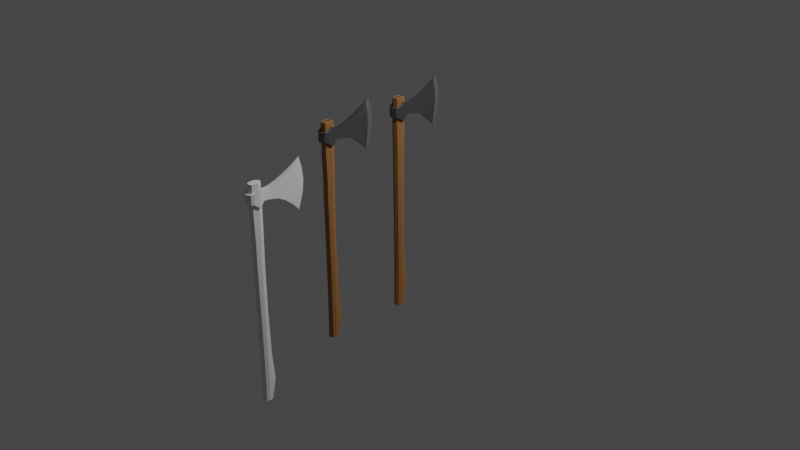 # Source: battleAxe.blend  (saved by Blender 2.93.21; exported with 4.5.12 LTS)
import bpy
from mathutils import Matrix  # noqa: F401  (used for matrix-valued properties, if any)

bpy.ops.wm.read_factory_settings(use_empty=True)
scene = bpy.context.scene
scene.name = 'Scene'

# ---- collections
col_collection = bpy.data.collections.new('Collection'); scene.collection.children.link(col_collection)
col_battleaxe = bpy.data.collections.new('BattleAxe'); scene.collection.children.link(col_battleaxe)
col_spare_nomodyfires = bpy.data.collections.new('Spare(NoModyfires)'); col_battleaxe.children.link(col_spare_nomodyfires)

# ---- materials (node trees are filled in below, after node groups)
mat_wood = bpy.data.materials.new('Wood')
mat_wood.use_transparent_shadow = False
mat_metal = bpy.data.materials.new('Metal')
mat_metal.use_transparent_shadow = False
mat_sharpmetal = bpy.data.materials.new('SharpMetal')
mat_sharpmetal.use_transparent_shadow = False

# ---- material node trees
mat_wood.use_nodes = True; mat_wood.node_tree.nodes.clear()
_N = mat_wood.node_tree.nodes; _L = mat_wood.node_tree.links
n0 = _N.new('ShaderNodeBsdfPrincipled'); n0.name = 'Principled BSDF'; n0.location = (10, 300)
n0.distribution = 'GGX'
n0.subsurface_method = 'BURLEY'
n0.inputs[0].default_value = (0.3712, 0.1746, 0.06663, 1.0)
n0.inputs[2].default_value = 1.0
n0.inputs[3].default_value = 1.45
n0.inputs[13].default_value = 0.0
n0.inputs[27].default_value = (0.0, 0.0, 0.0, 1.0)
n0.inputs[28].default_value = 1.0
n1 = _N.new('ShaderNodeOutputMaterial'); n1.name = 'Material Output'; n1.location = (300, 300)
_L.new(n0.outputs[0], n1.inputs[0])
n1.is_active_output = True
mat_metal.use_nodes = True; mat_metal.node_tree.nodes.clear()
_N = mat_metal.node_tree.nodes; _L = mat_metal.node_tree.links
n0 = _N.new('ShaderNodeBsdfPrincipled'); n0.name = 'Principled BSDF'; n0.location = (10, 300)
n0.distribution = 'GGX'
n0.subsurface_method = 'BURLEY'
n0.inputs[0].default_value = (0.1912, 0.1912, 0.1912, 1.0)
n0.inputs[1].default_value = 1.0
n0.inputs[2].default_value = 0.65
n0.inputs[3].default_value = 1.45
n0.inputs[27].default_value = (0.0, 0.0, 0.0, 1.0)
n0.inputs[28].default_value = 1.0
n1 = _N.new('ShaderNodeOutputMaterial'); n1.name = 'Material Output'; n1.location = (300, 300)
_L.new(n0.outputs[0], n1.inputs[0])
n1.is_active_output = True
mat_sharpmetal.use_nodes = True; mat_sharpmetal.node_tree.nodes.clear()
_N = mat_sharpmetal.node_tree.nodes; _L = mat_sharpmetal.node_tree.links
n0 = _N.new('ShaderNodeBsdfPrincipled'); n0.name = 'Principled BSDF'; n0.location = (10, 300)
n0.distribution = 'GGX'
n0.subsurface_method = 'BURLEY'
n0.inputs[0].default_value = (0.3325, 0.3325, 0.3325, 1.0)
n0.inputs[1].default_value = 1.0
n0.inputs[2].default_value = 0.85
n0.inputs[3].default_value = 1.45
n0.inputs[27].default_value = (0.0, 0.0, 0.0, 1.0)
n0.inputs[28].default_value = 1.0
n1 = _N.new('ShaderNodeOutputMaterial'); n1.name = 'Material Output'; n1.location = (300, 300)
_L.new(n0.outputs[0], n1.inputs[0])
n1.is_active_output = True

# ---- world
world_world = bpy.data.worlds.new('World'); scene.world = world_world
world_world.use_nodes = True; world_world.node_tree.nodes.clear()
_N = world_world.node_tree.nodes; _L = world_world.node_tree.links
n0 = _N.new('ShaderNodeOutputWorld'); n0.name = 'World Output'; n0.location = (300, 300)
n1 = _N.new('ShaderNodeBackground'); n1.name = 'Background'; n1.location = (10, 300)
n1.inputs[0].default_value = (0.05088, 0.05088, 0.05088, 1.0)
_L.new(n1.outputs[0], n0.inputs[0])
n0.is_active_output = True
world_world.color = (0.05088, 0.05088, 0.05088)
world_world.use_sun_shadow = False
world_world.sun_shadow_jitter_overblur = 0.0

# ---- cameras
cam_camera = bpy.data.cameras.new('Camera')
cam_camera.clip_end = 100.0
cam_camera.ortho_scale = 7.314

# ---- lights
light_light = bpy.data.lights.new('Light', 'POINT')
light_light.transmission_factor = 0.0
light_light.energy = 1000.0
light_light.shadow_soft_size = 0.1
light_light.shadow_maximum_resolution = 0.006
light_light.use_absolute_resolution = True

# ---- meshes
me_cylinder_034 = bpy.data.meshes.new('Cylinder.034')
me_cylinder_034.from_pydata([(0.0, 0.08272, -0.2634), (0.008531, 0.09647, 0.3505), (0.07071, 0.05343, -0.2634), (0.07071, 0.07071, 0.3491), (0.1, -0.01303, -0.2634), (0.1, -4.371e-09, 0.3491), (0.07071, -0.07361, -0.2634), (0.07071, -0.1062, 0.3491), (-8.742e-09, -0.1029, -0.2633), (-0.008531, 0.09647, 0.3505), (-0.07071, -0.07361, -0.2634), (-0.07071, -0.1062, 0.3491), (-0.1, -0.01303, -0.2634), (-0.1, 1.192e-09, 0.3491), (-0.07071, 0.05343, -0.2634), (-0.07071, 0.07071, 0.3491), (0.0, 0.08716, 0.1393), (0.07071, 0.05787, 0.1393), (0.1, -0.01284, 0.1393), (0.07071, -0.09301, 0.1393), (-8.742e-09, -0.1223, 0.1393), (-0.07071, -0.09301, 0.1393), (-0.1, -0.01284, 0.1393), (-0.07071, 0.05787, 0.1393), (0.07071, 0.08978, -0.1325), (0.1, -0.01291, -0.1325), (0.07071, -0.06952, -0.1324), (-8.742e-09, -0.0988, -0.1324), (-0.07071, -0.06952, -0.1324), (-0.1, -0.01291, -0.1325), (-0.07071, 0.08978, -0.1325), (0.0, 0.1191, -0.1325), (-3.508e-11, 0.09036, 0.00179), (0.06995, 0.06138, 0.001793), (0.09893, -0.008573, 0.001799), (0.06995, -0.07853, 0.001805), (-8.684e-09, -0.1075, 0.001807), (-0.06995, -0.07853, 0.001805), (-0.09893, -0.008573, 0.001799), (-0.06995, 0.06138, 0.001793), (0.0, 0.09455, 0.1988), (0.07071, 0.06526, 0.1988), (0.1, -4.371e-09, 0.1988), (0.07071, -0.09199, 0.1988), (-8.742e-09, -0.1213, 0.1988), (-0.07071, -0.09199, 0.1988), (-0.1, 1.192e-09, 0.1988), (-0.07071, 0.06526, 0.1988), (0.0, 0.1, 0.2597), (0.07071, 0.07071, 0.2597), (0.1, -4.371e-09, 0.2597), (0.07071, -0.1062, 0.2597), (-8.742e-09, -0.1355, 0.2597), (-0.07071, -0.1062, 0.2597), (-0.1, 1.192e-09, 0.2597), (-0.07071, 0.07071, 0.2597), (0.07071, 0.1365, -0.2058), (0.1, -0.01298, -0.2058), (0.07071, -0.07007, -0.2058), (-8.742e-09, -0.09935, -0.2058), (-0.07071, -0.07007, -0.2058), (-0.1, -0.01298, -0.2058), (-0.07071, 0.1365, -0.2058), (0.0, 0.1657, -0.2058), (0.0, 0.159, -0.1964), (0.07071, 0.1297, -0.1964), (0.1, -0.01297, -0.1964), (0.07071, -0.07006, -0.1964), (-8.742e-09, -0.09935, -0.1964), (-0.07071, -0.07006, -0.1964), (-0.1, -0.01297, -0.1964), (-0.07071, 0.1297, -0.1964), (0.07071, 0.1274, -0.2145), (0.1, -0.01298, -0.2145), (0.07071, -0.07007, -0.2145), (-8.742e-09, -0.09936, -0.2145), (-0.07071, -0.07007, -0.2145), (-0.1, -0.01298, -0.2145), (-0.07071, 0.1274, -0.2145), (0.0, 0.1566, -0.2145), (-0.008531, 0.09647, 0.3491), (0.008531, 0.09647, 0.3491), (0.0, 0.1, 0.3406), (0.008531, -0.1319, 0.3491), (-0.008531, -0.1319, 0.3491), (-8.742e-09, -0.1355, 0.3406), (0.008531, -0.1319, 0.3505), (-0.008531, -0.1319, 0.3505), (0.0, 0.1394, 0.323), (0.0, 0.1394, 0.2986), (0.09855, 0.09855, 0.3252), (0.09855, 0.09855, 0.2996), (0.1394, 2.323e-07, 0.3379), (0.1394, 2.323e-07, 0.2869), (0.09855, -0.148, 0.3252), (0.09855, -0.148, 0.2996), (-1.218e-08, -0.1888, 0.3252), (-1.218e-08, -0.1888, 0.2996), (-0.09855, -0.148, 0.3252), (-0.09855, -0.148, 0.2996), (-0.1394, 2.401e-07, 0.3379), (-0.1394, 2.401e-07, 0.2869), (-0.09855, 0.09855, 0.3252), (-0.09855, 0.09855, 0.2996), (-0.09855, -0.148, 0.3124), (0.1394, 2.323e-07, 0.3124), (0.09855, 0.09855, 0.3124), (0.09855, -0.148, 0.3124), (-0.1394, 2.401e-07, 0.3124), (-0.09855, 0.09855, 0.3124), (-1.218e-08, -0.1888, 0.3124), (0.09855, 0.09855, 0.3188), (0.1394, 2.323e-07, 0.3211), (0.09855, -0.148, 0.3188), (-0.09855, -0.148, 0.3188), (-0.1394, 2.401e-07, 0.3211), (-0.09855, 0.09855, 0.3188), (-1.218e-08, -0.1888, 0.3188), (-0.09855, 0.09855, 0.306), (-0.1394, 2.401e-07, 0.3037), (-0.09855, -0.148, 0.306), (-1.218e-08, -0.1888, 0.306), (0.09855, -0.148, 0.306), (0.1394, 2.323e-07, 0.3037), (0.09855, 0.09855, 0.306), (-1.738e-09, 0.1629, 0.323), (0.07632, 0.1629, 0.323), (0.07632, 0.1629, 0.2986), (-1.738e-09, 0.1629, 0.2986), (-0.07632, 0.1629, 0.323), (-0.07632, 0.1629, 0.2986), (-4.822e-09, 0.8898, 0.3773), (0.07632, 0.1629, 0.3124), (-4.822e-09, 0.8594, 0.2367), (-0.07632, 0.1629, 0.3124), (0.05994, 0.266, 0.3256), (0.05994, 0.266, 0.2953), (-0.05994, 0.266, 0.2953), (-0.05994, 0.266, 0.3256), (-2.426e-09, 0.266, 0.3256), (-2.426e-09, 0.266, 0.2953), (0.04925, 0.4125, 0.3335), (-0.04925, 0.4125, 0.2897), (-2.565e-09, 0.4125, 0.2897), (0.04925, 0.4125, 0.2897), (-0.04925, 0.4125, 0.3335), (-2.565e-09, 0.4125, 0.3335), (0.03987, 0.5576, 0.3435), (-0.03987, 0.5576, 0.2781), (-2.794e-09, 0.5576, 0.2781), (0.03987, 0.5576, 0.2781), (-0.03987, 0.5576, 0.3435), (-2.794e-09, 0.5576, 0.3435), (0.0303, 0.6808, 0.3547), (-0.0303, 0.6808, 0.2635), (-3.389e-09, 0.6808, 0.2635), (0.0303, 0.6808, 0.2635), (-0.0303, 0.6808, 0.3547), (-3.389e-09, 0.6808, 0.3547), (0.01628, 0.8161, 0.3684), (-0.01628, 0.8161, 0.2441), (-4.477e-09, 0.8161, 0.2441), (0.01628, 0.8161, 0.2441), (-0.01628, 0.8161, 0.3684), (-4.477e-09, 0.8161, 0.3684), (0.05994, 0.266, 0.3126), (-0.05994, 0.266, 0.3126), (0.04925, 0.4125, 0.3127), (-0.04925, 0.4125, 0.3127), (0.03987, 0.5576, 0.3127), (-0.03987, 0.5576, 0.3127), (0.0303, 0.6808, 0.3127), (-0.0303, 0.6808, 0.3127), (0.01628, 0.8685, 0.3127), (-0.01628, 0.8685, 0.3127), (-4.822e-09, 0.9709, 0.3117), (0.03987, 0.5576, 0.3275), (0.05994, 0.266, 0.3191), (0.04925, 0.4125, 0.3231), (0.07632, 0.1629, 0.3177), (-0.07632, 0.1629, 0.3177), (-0.05994, 0.266, 0.3191), (-0.04925, 0.4125, 0.3231), (-0.03987, 0.5576, 0.3275), (-0.0303, 0.6808, 0.3334), (-0.01628, 0.8535, 0.3406), (0.0303, 0.6808, 0.3334), (0.01628, 0.8535, 0.3406), (-4.822e-09, 0.9487, 0.345), (-0.07632, 0.1629, 0.3071), (0.07632, 0.1629, 0.3071), (-0.05994, 0.266, 0.3061), (-0.04925, 0.4125, 0.3024), (0.05994, 0.266, 0.3061), (0.04925, 0.4125, 0.3024), (0.03987, 0.5576, 0.298), (0.0303, 0.6808, 0.2921), (0.01628, 0.8535, 0.2849), (-4.822e-09, 0.9487, 0.2804), (-0.03987, 0.5576, 0.298), (-0.0303, 0.6808, 0.2921), (-0.01628, 0.8535, 0.2849), (-0.1271, -0.09307, 0.3269), (-0.1271, -0.09307, 0.2979), (-0.1271, -0.09307, 0.3124), (-0.1271, -0.09307, 0.3196), (-0.1271, -0.09307, 0.3052), (0.1271, -0.09307, 0.3267), (0.1271, -0.09307, 0.2981), (0.1271, -0.09307, 0.3124), (0.1271, -0.09307, 0.3195), (0.1271, -0.09307, 0.3053), (0.06722, 0.07216, 0.2929), (0.07071, 0.07071, 0.293), (0.07216, 0.06722, 0.2925), (-0.07071, -0.1062, 0.2982), (-0.07433, -0.09307, 0.298), (0.07433, -0.09307, 0.2981), (0.07071, -0.1062, 0.2983), (-8.742e-09, -0.1355, 0.2987), (0.07071, 0.07071, 0.3288), (0.1, 2.34e-07, 0.3379), (0.1, 2.34e-07, 0.2869), (-0.1, 2.39e-07, 0.2869), (0.1, 2.334e-07, 0.2869), (0.1, 2.334e-07, 0.3379), (-0.1, 2.396e-07, 0.2869), (-0.06722, 0.07216, 0.2929), (0.07433, -0.09307, 0.3267), (-0.07216, 0.06722, 0.2925), (0.07071, -0.1062, 0.3265), (0.0, 0.1, 0.2953), (-0.07071, -0.1062, 0.3266), (-0.07071, 0.07071, 0.293), (-8.742e-09, -0.1355, 0.3261), (-0.07433, -0.09307, 0.3268), (0.003495, 0.09855, 0.3252), (0.0, 0.1, 0.3251), (-0.1, 2.39e-07, 0.3379), (-0.1, 2.396e-07, 0.3379), (-0.07071, 0.07071, 0.3288), (-0.003495, 0.09855, 0.3252)], [], [(84, 80, 15, 13, 11), (49, 3, 5, 50), (50, 5, 7, 51), (52, 85, 84, 11, 53), (9, 87, 86, 1), (48, 82, 81, 3, 49), (53, 11, 13, 54), (54, 13, 15, 55), (0, 2, 4, 6, 8, 10, 12, 14), (51, 7, 83, 85, 52), (39, 23, 16, 32), (38, 22, 23, 39), (37, 21, 22, 38), (36, 20, 21, 37), (35, 19, 20, 36), (34, 18, 19, 35), (33, 17, 18, 34), (32, 16, 17, 33), (64, 31, 24, 65), (65, 24, 25, 66), (66, 25, 26, 67), (67, 26, 27, 68), (68, 27, 28, 69), (69, 28, 29, 70), (70, 29, 30, 71), (71, 30, 31, 64), (31, 32, 33, 24), (24, 33, 34, 25), (25, 34, 35, 26), (26, 35, 36, 27), (27, 36, 37, 28), (28, 37, 38, 29), (29, 38, 39, 30), (30, 39, 32, 31), (23, 47, 40, 16), (22, 46, 47, 23), (21, 45, 46, 22), (20, 44, 45, 21), (19, 43, 44, 20), (18, 42, 43, 19), (17, 41, 42, 18), (16, 40, 41, 17), (47, 55, 48, 40), (46, 54, 55, 47), (45, 53, 54, 46), (44, 52, 53, 45), (43, 51, 52, 44), (42, 50, 51, 43), (41, 49, 50, 42), (40, 48, 49, 41), (78, 62, 63, 79), (77, 61, 62, 78), (76, 60, 61, 77), (75, 59, 60, 76), (74, 58, 59, 75), (73, 57, 58, 74), (72, 56, 57, 73), (79, 63, 56, 72), (62, 71, 64, 63), (61, 70, 71, 62), (60, 69, 70, 61), (59, 68, 69, 60), (58, 67, 68, 59), (57, 66, 67, 58), (56, 65, 66, 57), (63, 64, 65, 56), (0, 79, 72, 2), (2, 72, 73, 4), (4, 73, 74, 6), (6, 74, 75, 8), (8, 75, 76, 10), (10, 76, 77, 12), (12, 77, 78, 14), (14, 78, 79, 0), (55, 15, 80, 82, 48), (80, 81, 82), (83, 84, 85), (81, 80, 9, 1), (3, 81, 83, 7, 5), (80, 84, 87, 9), (84, 83, 86, 87), (83, 81, 1, 86), (124, 123, 93, 91), (211, 122, 95, 208), (206, 119, 101, 203), (218, 219, 215, 216, 223, 224, 217), (223, 216, 215, 219, 218, 217, 224, 93, 208, 95, 97, 99, 203, 101), (212, 213, 214, 222, 224, 223, 226, 229, 233, 227, 231), (222, 214, 213, 212, 231, 227, 233, 229, 226, 223, 101, 103, 89, 91, 93, 224), (119, 118, 103, 101), (234, 230, 228, 225, 238, 235, 232), (225, 228, 230, 234, 232, 235, 238, 100, 202, 98, 96, 94, 207, 92), (239, 240, 241, 237, 236, 220, 221, 225, 92, 90, 88, 102, 100, 238), (237, 241, 240, 239, 238, 225, 221, 220, 236), (121, 120, 99, 97), (113, 94, 96, 117), (122, 107, 110, 121), (117, 114, 104, 110), (115, 116, 109, 108), (205, 115, 108, 204), (210, 113, 107, 209), (111, 112, 105, 106), (90, 92, 112, 111), (207, 94, 113, 210), (202, 100, 115, 205), (100, 102, 116, 115), (96, 98, 114, 117), (107, 113, 117, 110), (95, 122, 121, 97), (110, 104, 120, 121), (108, 109, 118, 119), (204, 108, 119, 206), (209, 107, 122, 211), (106, 105, 123, 124), (111, 179, 126, 90), (90, 126, 125, 88), (196, 197, 173, 171), (201, 198, 133, 160), (88, 125, 129, 102), (118, 189, 130, 103), (89, 128, 127, 91), (103, 130, 128, 89), (187, 188, 131, 159), (164, 131, 163), (159, 131, 164), (160, 133, 161), (161, 133, 162), (128, 140, 136, 127), (130, 137, 140, 128), (126, 135, 139, 125), (125, 139, 138, 129), (179, 177, 135, 126), (189, 191, 137, 130), (140, 143, 144, 136), (137, 142, 143, 140), (135, 141, 146, 139), (139, 146, 145, 138), (177, 178, 141, 135), (191, 192, 142, 137), (143, 149, 150, 144), (142, 148, 149, 143), (141, 147, 152, 146), (146, 152, 151, 145), (178, 176, 147, 141), (192, 199, 148, 142), (149, 155, 156, 150), (148, 154, 155, 149), (147, 153, 158, 152), (152, 158, 157, 151), (176, 186, 153, 147), (199, 200, 154, 148), (155, 161, 162, 156), (154, 160, 161, 155), (153, 159, 164, 158), (158, 164, 163, 157), (186, 187, 159, 153), (200, 201, 160, 154), (184, 185, 174, 172), (183, 184, 172, 170), (195, 196, 171, 169), (182, 183, 170, 168), (194, 195, 169, 167), (181, 182, 168, 166), (193, 194, 167, 165), (180, 181, 166, 134), (190, 193, 165, 132), (197, 198, 175, 173), (116, 180, 134, 109), (185, 188, 175, 174), (124, 190, 132, 106), (163, 131, 188, 185), (102, 129, 180, 116), (129, 138, 181, 180), (138, 145, 182, 181), (145, 151, 183, 182), (151, 157, 184, 183), (157, 163, 185, 184), (171, 173, 187, 186), (169, 171, 186, 176), (167, 169, 176, 178), (165, 167, 178, 177), (132, 165, 177, 179), (173, 175, 188, 187), (106, 132, 179, 111), (91, 127, 190, 124), (162, 133, 198, 197), (127, 136, 193, 190), (136, 144, 194, 193), (144, 150, 195, 194), (150, 156, 196, 195), (172, 174, 201, 200), (170, 172, 200, 199), (168, 170, 199, 192), (166, 168, 192, 191), (134, 166, 191, 189), (109, 134, 189, 118), (174, 175, 198, 201), (156, 162, 197, 196), (104, 204, 206, 120), (98, 202, 205, 114), (114, 205, 204, 104), (120, 206, 203, 99), (105, 209, 211, 123), (92, 207, 210, 112), (112, 210, 209, 105), (123, 211, 208, 93)])
me_cylinder_034.polygons.foreach_set('material_index', [0, 0, 0, 0, 1, 0, 0, 0, 0, 0, 0, 0, 0, 0, 0, 0, 0, 0, 0, 0, 0, 0, 0, 0, 0, 0, 0, 0, 0, 0, 0, 0, 0, 0, 0, 0, 0, 0, 0, 0, 0, 0, 0, 0, 0, 0, 0, 0, 0, 0, 0, 0, 0, 0, 0, 0, 0, 0, 0, 0, 0, 0, 0, 0, 0, 0, 0, 0, 0, 0, 0, 0, 0, 0, 0, 0, 0, 1, 0, 1, 1, 1, 1, 1, 1, 1, 1, 1, 1, 1, 1, 1, 1, 1, 1, 1, 1, 1, 1, 1, 1, 1, 1, 1, 1, 1, 1, 1, 1, 1, 1, 1, 1, 1, 1, 1, 1, 2, 1, 1, 1, 1, 2, 1, 1, 1, 1, 1, 1, 1, 1, 1, 1, 1, 1, 1, 1, 1, 1, 1, 1, 1, 1, 1, 1, 1, 1, 1, 1, 1, 1, 1, 1, 1, 1, 1, 1, 1, 1, 1, 1, 1, 1, 1, 1, 1, 2, 1, 2, 1, 2, 1, 1, 1, 1, 1, 1, 1, 1, 1, 1, 1, 2, 1, 1, 2, 1, 1, 1, 1, 1, 1, 1, 1, 1, 1, 2, 1, 1, 1, 1, 1, 1, 1, 1, 1])
_uv = me_cylinder_034.uv_layers.new(name='UVMap')
_uv.uv.foreach_set('vector', [0.2295, 0.01848, 0.2295, 0.4815, 0.08029, 0.4197, 0.01, 0.25, 0.08029, 0.08029, 0.875, 0.9535, 0.875, 1.0, 0.75, 1.0, 0.75, 0.9535, 0.75, 0.9535, 0.75, 1.0, 0.625, 1.0, 0.625, 0.9535, 0.5, 0.9535, 0.5, 0.9956, 0.4849, 1.0, 0.375, 1.0, 0.375, 0.9535, 0.2295, 0.4815, 0.2295, 0.01848, 0.2705, 0.01848, 0.2705, 0.4815, 1.0, 0.9535, 1.0, 0.9956, 0.9849, 1.0, 0.875, 1.0, 0.875, 0.9535, 0.375, 0.9535, 0.375, 1.0, 0.25, 1.0, 0.25, 0.9535, 0.25, 0.9535, 0.25, 1.0, 0.125, 1.0, 0.125, 0.9535, 0.75, 0.49, 0.9197, 0.4197, 0.99, 0.25, 0.9197, 0.08029, 0.75, 0.01, 0.5803, 0.08029, 0.51, 0.25, 0.5803, 0.4197, 0.625, 0.9535, 0.625, 1.0, 0.5151, 1.0, 0.5, 0.9956, 0.5, 0.9535, 0.125, 0.7081, 0.125, 0.8601, 0.0, 0.8601, 0.0, 0.7081, 0.25, 0.7081, 0.25, 0.8601, 0.125, 0.8601, 0.125, 0.7081, 0.375, 0.7081, 0.375, 0.8601, 0.25, 0.8601, 0.25, 0.7081, 0.5, 0.7081, 0.5, 0.8601, 0.375, 0.8601, 0.375, 0.7081, 0.625, 0.7081, 0.625, 0.8601, 0.5, 0.8601, 0.5, 0.7081, 0.75, 0.7081, 0.75, 0.8601, 0.625, 0.8601, 0.625, 0.7081, 0.875, 0.7081, 0.875, 0.8601, 0.75, 0.8601, 0.75, 0.7081, 1.0, 0.7081, 1.0, 0.8601, 0.875, 0.8601, 0.875, 0.7081, 1.0, 0.5331, 1.0, 0.5561, 0.875, 0.5561, 0.875, 0.5331, 0.875, 0.5331, 0.875, 0.5561, 0.75, 0.5561, 0.75, 0.5331, 0.75, 0.5331, 0.75, 0.5561, 0.625, 0.5561, 0.625, 0.5331, 0.625, 0.5331, 0.625, 0.5561, 0.5, 0.5561, 0.5, 0.5331, 0.5, 0.5331, 0.5, 0.5561, 0.375, 0.5561, 0.375, 0.5331, 0.375, 0.5331, 0.375, 0.5561, 0.25, 0.5561, 0.25, 0.5331, 0.25, 0.5331, 0.25, 0.5561, 0.125, 0.5561, 0.125, 0.5331, 0.125, 0.5331, 0.125, 0.5561, 0.0, 0.5561, 0.0, 0.5331, 1.0, 0.5561, 1.0, 0.7081, 0.875, 0.7081, 0.875, 0.5561, 0.875, 0.5561, 0.875, 0.7081, 0.75, 0.7081, 0.75, 0.5561, 0.75, 0.5561, 0.75, 0.7081, 0.625, 0.7081, 0.625, 0.5561, 0.625, 0.5561, 0.625, 0.7081, 0.5, 0.7081, 0.5, 0.5561, 0.5, 0.5561, 0.5, 0.7081, 0.375, 0.7081, 0.375, 0.5561, 0.375, 0.5561, 0.375, 0.7081, 0.25, 0.7081, 0.25, 0.5561, 0.25, 0.5561, 0.25, 0.7081, 0.125, 0.7081, 0.125, 0.5561, 0.125, 0.5561, 0.125, 0.7081, 0.0, 0.7081, 0.0, 0.5561, 0.125, 0.8601, 0.125, 0.9301, 0.0, 0.9301, 0.0, 0.8601, 0.25, 0.8601, 0.25, 0.9301, 0.125, 0.9301, 0.125, 0.8601, 0.375, 0.8601, 0.375, 0.9301, 0.25, 0.9301, 0.25, 0.8601, 0.5, 0.8601, 0.5, 0.9301, 0.375, 0.9301, 0.375, 0.8601, 0.625, 0.8601, 0.625, 0.9301, 0.5, 0.9301, 0.5, 0.8601, 0.75, 0.8601, 0.75, 0.9301, 0.625, 0.9301, 0.625, 0.8601, 0.875, 0.8601, 0.875, 0.9301, 0.75, 0.9301, 0.75, 0.8601, 1.0, 0.8601, 1.0, 0.9301, 0.875, 0.9301, 0.875, 0.8601, 0.125, 0.9301, 0.125, 0.9535, 0.0, 0.9535, 0.0, 0.9301, 0.25, 0.9301, 0.25, 0.9535, 0.125, 0.9535, 0.125, 0.9301, 0.375, 0.9301, 0.375, 0.9535, 0.25, 0.9535, 0.25, 0.9301, 0.5, 0.9301, 0.5, 0.9535, 0.375, 0.9535, 0.375, 0.9301, 0.625, 0.9301, 0.625, 0.9535, 0.5, 0.9535, 0.5, 0.9301, 0.75, 0.9301, 0.75, 0.9535, 0.625, 0.9535, 0.625, 0.9301, 0.875, 0.9301, 0.875, 0.9535, 0.75, 0.9535, 0.75, 0.9301, 1.0, 0.9301, 1.0, 0.9535, 0.875, 0.9535, 0.875, 0.9301, 0.125, 0.5223, 0.125, 0.528, 0.0, 0.528, 0.0, 0.5223, 0.25, 0.5223, 0.25, 0.528, 0.125, 0.528, 0.125, 0.5223, 0.375, 0.5223, 0.375, 0.528, 0.25, 0.528, 0.25, 0.5223, 0.5, 0.5223, 0.5, 0.528, 0.375, 0.528, 0.375, 0.5223, 0.625, 0.5223, 0.625, 0.528, 0.5, 0.528, 0.5, 0.5223, 0.75, 0.5223, 0.75, 0.528, 0.625, 0.528, 0.625, 0.5223, 0.875, 0.5223, 0.875, 0.528, 0.75, 0.528, 0.75, 0.5223, 1.0, 0.5223, 1.0, 0.528, 0.875, 0.528, 0.875, 0.5223, 0.125, 0.528, 0.125, 0.5331, 0.0, 0.5331, 0.0, 0.528, 0.25, 0.528, 0.25, 0.5331, 0.125, 0.5331, 0.125, 0.528, 0.375, 0.528, 0.375, 0.5331, 0.25, 0.5331, 0.25, 0.528, 0.5, 0.528, 0.5, 0.5331, 0.375, 0.5331, 0.375, 0.528, 0.625, 0.528, 0.625, 0.5331, 0.5, 0.5331, 0.5, 0.528, 0.75, 0.528, 0.75, 0.5331, 0.625, 0.5331, 0.625, 0.528, 0.875, 0.528, 0.875, 0.5331, 0.75, 0.5331, 0.75, 0.528, 1.0, 0.528, 1.0, 0.5331, 0.875, 0.5331, 0.875, 0.528, 1.0, 0.5, 1.0, 0.5223, 0.875, 0.5223, 0.875, 0.5, 0.875, 0.5, 0.875, 0.5223, 0.75, 0.5223, 0.75, 0.5, 0.75, 0.5, 0.75, 0.5223, 0.625, 0.5223, 0.625, 0.5, 0.625, 0.5, 0.625, 0.5223, 0.5, 0.5223, 0.5, 0.5, 0.5, 0.5, 0.5, 0.5223, 0.375, 0.5223, 0.375, 0.5, 0.375, 0.5, 0.375, 0.5223, 0.25, 0.5223, 0.25, 0.5, 0.25, 0.5, 0.25, 0.5223, 0.125, 0.5223, 0.125, 0.5, 0.125, 0.5, 0.125, 0.5223, 0.0, 0.5223, 0.0, 0.5, 0.125, 0.9535, 0.125, 1.0, 0.01508, 1.0, 0.0, 0.9956, 0.0, 0.9535, 0.2295, 0.4815, 0.25, 0.4828, 0.25, 0.49, 0.5107, 1.0, 0.4849, 1.0, 0.5, 0.9956, 0.25, 0.4828, 0.2295, 0.4815, 0.2295, 0.4815, 0.25, 0.4828, 0.4197, 0.4197, 0.2705, 0.4815, 0.2705, 0.01848, 0.4197, 0.08029, 0.49, 0.25, 0.2295, 0.4815, 0.2295, 0.01848, 0.2295, 0.01848, 0.2295, 0.4815, 0.4849, 1.0, 0.5107, 1.0, 0.5107, 1.0, 0.4849, 1.0, 0.2705, 0.01848, 0.2705, 0.4815, 0.2705, 0.4815, 0.2705, 0.01848, 0.875, 0.875, 0.75, 0.875, 0.75, 1.0, 0.875, 1.0, 0.6658, 0.875, 0.625, 0.875, 0.625, 1.0, 0.6658, 1.0, 0.3286, 0.875, 0.25, 0.875, 0.25, 1.0, 0.3286, 1.0, 0.364, 0.1267, 0.2497, 0.0889, 0.1348, 0.1296, 0.1304, 0.1439, 0.06968, 0.4399, 0.415, 0.4599, 0.3683, 0.1404, 0.06968, 0.4399, 0.1304, 0.1439, 0.1348, 0.1296, 0.2497, 0.0889, 0.364, 0.1267, 0.3683, 0.1404, 0.415, 0.4599, 0.49, 0.25, 0.4427, 0.1357, 0.4197, 0.08029, 0.25, 0.01, 0.08029, 0.08029, 0.05421, 0.1433, 0.01, 0.25, 0.3618, 0.488, 0.3678, 0.4857, 0.37, 0.4877, 0.415, 0.4599, 0.415, 0.4599, 0.06968, 0.4399, 0.06968, 0.4399, 0.1205, 0.487, 0.1233, 0.4853, 0.1294, 0.4879, 0.2479, 0.4779, 0.415, 0.4599, 0.37, 0.4877, 0.3678, 0.4857, 0.3618, 0.488, 0.2479, 0.4779, 0.1294, 0.4879, 0.1233, 0.4853, 0.1205, 0.487, 0.06968, 0.4399, 0.06968, 0.4399, 0.01, 0.25, 0.08029, 0.4197, 0.25, 0.49, 0.4197, 0.4197, 0.49, 0.25, 0.415, 0.4599, 0.25, 0.875, 0.125, 0.875, 0.125, 1.0, 0.25, 1.0, 0.7498, 0.0878, 0.8652, 0.1272, 0.8698, 0.1424, 0.9166, 0.2814, 0.5759, 0.2802, 0.6294, 0.1452, 0.6339, 0.1294, 0.9166, 0.2814, 0.8698, 0.1424, 0.8652, 0.1272, 0.7498, 0.0878, 0.6339, 0.1294, 0.6294, 0.1452, 0.5759, 0.2802, 0.51, 0.25, 0.5542, 0.1433, 0.5803, 0.08029, 0.75, 0.01, 0.9197, 0.08029, 0.9427, 0.1357, 0.99, 0.25, 0.5759, 0.2802, 0.6271, 0.3846, 0.7437, 0.426, 0.7497, 0.4282, 0.7557, 0.426, 0.8702, 0.3844, 0.9166, 0.2814, 0.9166, 0.2814, 0.99, 0.25, 0.9197, 0.4197, 0.75, 0.49, 0.5803, 0.4197, 0.51, 0.25, 0.5759, 0.2802, 0.7497, 0.4282, 0.7437, 0.426, 0.6271, 0.3846, 0.5759, 0.2802, 0.5759, 0.2802, 0.9166, 0.2814, 0.9166, 0.2814, 0.8702, 0.3844, 0.7557, 0.426, 0.375, 0.01, 0.154, 0.1852, 0.08029, 0.08029, 0.25, 0.01, 0.7947, 0.08029, 0.9197, 0.08029, 0.75, 0.01, 0.625, 0.01, 0.5447, 0.08029, 0.6697, 0.08029, 0.5, 0.01, 0.375, 0.01, 0.625, 0.01, 0.3013, 0.3951, 0.2276, 0.2901, 0.5, 0.01, 0.25, 0.625, 0.125, 0.625, 0.125, 0.75, 0.25, 0.75, 0.3286, 0.625, 0.25, 0.625, 0.25, 0.75, 0.3286, 0.75, 0.6658, 0.625, 0.625, 0.625, 0.625, 0.75, 0.6658, 0.75, 0.875, 0.625, 0.75, 0.625, 0.75, 0.75, 0.875, 0.75, 0.875, 0.5, 0.75, 0.5, 0.75, 0.625, 0.875, 0.625, 0.6658, 0.5, 0.625, 0.5, 0.625, 0.625, 0.6658, 0.625, 0.3286, 0.5, 0.25, 0.5, 0.25, 0.625, 0.3286, 0.625, 0.25, 0.5, 0.125, 0.5, 0.125, 0.625, 0.25, 0.625, 0.75, 0.01, 0.375, 0.5, 0.3013, 0.3951, 0.625, 0.01, 0.6697, 0.08029, 0.7947, 0.08029, 0.625, 0.01, 0.5, 0.01, 0.4197, 0.08029, 0.5447, 0.08029, 0.375, 0.01, 0.25, 0.01, 0.5, 0.01, 0.2276, 0.2901, 0.154, 0.1852, 0.375, 0.01, 0.25, 0.75, 0.125, 0.75, 0.125, 0.875, 0.25, 0.875, 0.3286, 0.75, 0.25, 0.75, 0.25, 0.875, 0.3286, 0.875, 0.6658, 0.75, 0.625, 0.75, 0.625, 0.875, 0.6658, 0.875, 0.875, 0.75, 0.75, 0.75, 0.75, 0.875, 0.875, 0.875, 0.0, 0.0, 0.0, 0.0, 0.0, 0.0, 0.0, 0.0, 0.9197, 0.4197, 0.9197, 0.4197, 0.75, 0.49, 0.75, 0.49, 0.0, 0.0, 0.0, 0.0, 0.0, 0.0, 0.0, 0.0, 0.0, 0.0, 0.0, 0.0, 0.0, 0.0, 0.0, 0.0, 0.75, 0.49, 0.75, 0.49, 0.5803, 0.4197, 0.5803, 0.4197, 0.0, 0.0, 0.0, 0.0, 0.0, 0.0, 0.0, 0.0, 0.25, 0.49, 0.25, 0.49, 0.4197, 0.4197, 0.4197, 0.4197, 0.08029, 0.4197, 0.08029, 0.4197, 0.25, 0.49, 0.25, 0.49, 0.0, 0.0, 0.0, 0.0, 0.0, 0.0, 0.0, 0.0, 0.75, 0.49, 0.75, 0.49, 0.5803, 0.4197, 0.9197, 0.4197, 0.9197, 0.4197, 0.75, 0.49, 0.08029, 0.4197, 0.08029, 0.4197, 0.25, 0.49, 0.25, 0.49, 0.25, 0.49, 0.4197, 0.4197, 0.25, 0.49, 0.25, 0.49, 0.4197, 0.4197, 0.4197, 0.4197, 0.08029, 0.4197, 0.08029, 0.4197, 0.25, 0.49, 0.25, 0.49, 0.9197, 0.4197, 0.9197, 0.4197, 0.75, 0.49, 0.75, 0.49, 0.75, 0.49, 0.75, 0.49, 0.5803, 0.4197, 0.5803, 0.4197, 0.0, 0.0, 0.0, 0.0, 0.0, 0.0, 0.0, 0.0, 0.0, 0.0, 0.0, 0.0, 0.0, 0.0, 0.0, 0.0, 0.25, 0.49, 0.25, 0.49, 0.4197, 0.4197, 0.4197, 0.4197, 0.08029, 0.4197, 0.08029, 0.4197, 0.25, 0.49, 0.25, 0.49, 0.9197, 0.4197, 0.9197, 0.4197, 0.75, 0.49, 0.75, 0.49, 0.75, 0.49, 0.75, 0.49, 0.5803, 0.4197, 0.5803, 0.4197, 0.0, 0.0, 0.0, 0.0, 0.0, 0.0, 0.0, 0.0, 0.0, 0.0, 0.0, 0.0, 0.0, 0.0, 0.0, 0.0, 0.25, 0.49, 0.25, 0.49, 0.4197, 0.4197, 0.4197, 0.4197, 0.08029, 0.4197, 0.08029, 0.4197, 0.25, 0.49, 0.25, 0.49, 0.9197, 0.4197, 0.9197, 0.4197, 0.75, 0.49, 0.75, 0.49, 0.75, 0.49, 0.75, 0.49, 0.5803, 0.4197, 0.5803, 0.4197, 0.0, 0.0, 0.0, 0.0, 0.0, 0.0, 0.0, 0.0, 0.0, 0.0, 0.0, 0.0, 0.0, 0.0, 0.0, 0.0, 0.25, 0.49, 0.25, 0.49, 0.4197, 0.4197, 0.4197, 0.4197, 0.08029, 0.4197, 0.08029, 0.4197, 0.25, 0.49, 0.25, 0.49, 0.9197, 0.4197, 0.9197, 0.4197, 0.75, 0.49, 0.75, 0.49, 0.75, 0.49, 0.75, 0.49, 0.5803, 0.4197, 0.5803, 0.4197, 0.0, 0.0, 0.0, 0.0, 0.0, 0.0, 0.0, 0.0, 0.0, 0.0, 0.0, 0.0, 0.0, 0.0, 0.0, 0.0, 0.25, 0.49, 0.25, 0.49, 0.4197, 0.4197, 0.4197, 0.4197, 0.08029, 0.4197, 0.08029, 0.4197, 0.25, 0.49, 0.25, 0.49, 0.9197, 0.4197, 0.9197, 0.4197, 0.75, 0.49, 0.75, 0.49, 0.75, 0.49, 0.75, 0.49, 0.5803, 0.4197, 0.5803, 0.4197, 0.0, 0.0, 0.0, 0.0, 0.0, 0.0, 0.0, 0.0, 0.0, 0.0, 0.0, 0.0, 0.0, 0.0, 0.0, 0.0, 0.0, 0.0, 0.0, 0.0, 0.0, 0.0, 0.0, 0.0, 0.0, 0.0, 0.0, 0.0, 0.0, 0.0, 0.0, 0.0, 0.0, 0.0, 0.0, 0.0, 0.0, 0.0, 0.0, 0.0, 0.0, 0.0, 0.0, 0.0, 0.0, 0.0, 0.0, 0.0, 0.0, 0.0, 0.0, 0.0, 0.0, 0.0, 0.0, 0.0, 0.0, 0.0, 0.0, 0.0, 0.0, 0.0, 0.0, 0.0, 0.0, 0.0, 0.0, 0.0, 0.0, 0.0, 0.0, 0.0, 0.0, 0.0, 0.0, 0.0, 0.0, 0.0, 0.0, 0.0, 0.0, 0.0, 0.0, 0.0, 0.0, 0.0, 0.0, 0.0, 0.0, 0.0, 0.0, 0.0, 0.0, 0.0, 0.0, 0.0, 0.0, 0.0, 0.0, 0.0, 0.0, 0.0, 0.0, 0.0, 0.0, 0.0, 0.0, 0.0, 0.0, 0.0, 0.0, 0.0, 0.0, 0.0, 0.0, 0.0, 0.0, 0.0, 0.0, 0.0, 0.0, 0.0, 0.0, 0.0, 0.0, 0.0, 0.0, 0.0, 0.0, 0.0, 0.0, 0.0, 0.0, 0.0, 0.0, 0.0, 0.0, 0.0, 0.0, 0.0, 0.0, 0.0, 0.0, 0.0, 0.0, 0.0, 0.0, 0.0, 0.0, 0.0, 0.0, 0.0, 0.0, 0.0, 0.0, 0.0, 0.0, 0.0, 0.0, 0.0, 0.0, 0.0, 0.0, 0.0, 0.0, 0.0, 0.0, 0.0, 0.0, 0.0, 0.0, 0.0, 0.0, 0.0, 0.0, 0.0, 0.0, 0.0, 0.0, 0.0, 0.0, 0.0, 0.0, 0.0, 0.0, 0.0, 0.0, 0.0, 0.0, 0.0, 0.0, 0.0, 0.0, 0.0, 0.0, 0.0, 0.0, 0.0, 0.0, 0.0, 0.0, 0.0, 0.0, 0.0, 0.0, 0.0, 0.0, 0.0, 0.0, 0.0, 0.0, 0.0, 0.0, 0.0, 0.0, 0.0, 0.0, 0.0, 0.0, 0.0, 0.0, 0.0, 0.0, 0.0, 0.0, 0.0, 0.0, 0.0, 0.0, 0.0, 0.0, 0.0, 0.0, 0.0, 0.0, 0.0, 0.0, 0.0, 0.0, 0.0, 0.0, 0.0, 0.0, 0.0, 0.0, 0.0, 0.0, 0.0, 0.0, 0.0, 0.0, 0.0, 0.0, 0.0, 0.0, 0.0, 0.0, 0.0, 0.0, 0.0, 0.0, 0.0, 0.0, 0.0, 0.0, 0.0, 0.0, 0.0, 0.0, 0.0, 0.0, 0.0, 0.0, 0.0, 0.0, 0.0, 0.0, 0.0, 0.0, 0.0, 0.0, 0.0, 0.0, 0.0, 0.0, 0.0, 0.0, 0.0, 0.0, 0.0, 0.0, 0.0, 0.0, 0.0, 0.0, 0.0, 0.0, 0.0, 0.0, 0.0, 0.0, 0.0, 0.0, 0.0, 0.0, 0.0, 0.0, 0.0, 0.0, 0.0, 0.0, 0.0, 0.0, 0.0, 0.0, 0.0, 0.0, 0.0, 0.0, 0.0, 0.0, 0.0, 0.0, 0.0, 0.0, 0.0, 0.0, 0.0, 0.0, 0.0, 0.0, 0.0, 0.0, 0.0, 0.0, 0.0, 0.0, 0.0, 0.0, 0.0, 0.0, 0.0, 0.0, 0.0, 0.375, 0.75, 0.3286, 0.75, 0.3286, 0.875, 0.375, 0.875, 0.375, 0.5, 0.3286, 0.5, 0.3286, 0.625, 0.375, 0.625, 0.375, 0.625, 0.3286, 0.625, 0.3286, 0.75, 0.375, 0.75, 0.375, 0.875, 0.3286, 0.875, 0.3286, 1.0, 0.375, 1.0, 0.75, 0.75, 0.6658, 0.75, 0.6658, 0.875, 0.75, 0.875, 0.75, 0.5, 0.6658, 0.5, 0.6658, 0.625, 0.75, 0.625, 0.75, 0.625, 0.6658, 0.625, 0.6658, 0.75, 0.75, 0.75, 0.75, 0.875, 0.6658, 0.875, 0.6658, 1.0, 0.75, 1.0])
me_cylinder_034.materials.append(mat_wood)
me_cylinder_034.materials.append(mat_metal)
me_cylinder_034.materials.append(mat_sharpmetal)
me_cylinder_034.use_remesh_fix_poles = True
me_cylinder_034.use_remesh_preserve_attributes = False
me_cylinder_034.update()
me_cylinder_008 = bpy.data.meshes.new('Cylinder.008')
me_cylinder_008.from_pydata([(0.0, 0.1, -0.3114), (0.0, 0.1, 0.4051), (0.07071, 0.07071, -0.375), (0.07071, 0.07071, 0.375), (0.1, -4.371e-09, -0.7498), (0.1, -4.371e-09, 0.7498), (0.07071, -0.1062, -0.375), (0.07071, -0.1062, 0.375), (-8.742e-09, -0.1355, -0.375), (-8.742e-09, -0.1355, 0.375), (-0.07071, -0.1062, -0.375), (-0.07071, -0.1062, 0.375), (-0.1, 1.192e-09, -0.7498), (-0.1, 1.192e-09, 0.7498), (-0.07071, 0.07071, -0.375), (-0.07071, 0.07071, 0.375), (-0.07071, -0.1062, 0.0), (0.1, -4.371e-09, 1.192e-07), (0.07071, 0.07071, 0.0), (0.07071, -0.1062, 0.0), (-0.1, 1.192e-09, 0.0), (-0.07071, 0.07071, 0.0), (-8.742e-09, -0.1355, 0.0), (0.07071, 0.07071, -0.1875), (0.1, -4.371e-09, -0.2545), (0.07071, -0.1062, -0.1875), (-0.07071, -0.1062, -0.1875), (-0.1, 1.192e-09, -0.2545), (-0.07071, 0.07071, -0.1875), (-8.742e-09, -0.1355, -0.1875), (-0.07071, 0.07071, 0.1875), (-0.1, 1.192e-09, 0.2545), (-0.07071, -0.1062, 0.1875), (-8.742e-09, -0.1355, 0.1875), (0.07071, -0.1062, 0.1875), (0.1, -4.371e-09, 0.2545), (0.07071, 0.07071, 0.1875), (-1.247e-09, 0.1169, -0.3114), (0.05476, 0.1169, -0.3114), (0.05476, 0.1169, 0.4051), (-1.247e-09, 0.1169, 0.4051), (-0.05476, 0.1169, -0.3114), (-0.05476, 0.1169, 0.4051), (-3.46e-09, 0.6384, -1.906), (0.05476, 0.1169, 8.731e-11), (-3.46e-09, 0.6166, 2.222), (-0.05476, 0.1169, 8.731e-11), (0.04301, 0.1909, -0.3863), (0.04301, 0.1909, 0.5031), (-0.04301, 0.1909, 0.5031), (-0.04301, 0.1909, -0.3863), (-1.741e-09, 0.1909, -0.3863), (-1.741e-09, 0.1909, 0.5031), (0.03534, 0.2959, -0.6192), (-0.03534, 0.2959, 0.6651), (-1.84e-09, 0.2959, 0.6651), (0.03534, 0.2959, 0.6651), (-0.03534, 0.2959, -0.6192), (-1.84e-09, 0.2959, -0.6192), (0.0286, 0.4001, -0.9117), (-0.0286, 0.4001, 1.006), (-2.005e-09, 0.4001, 1.006), (0.0286, 0.4001, 1.006), (-0.0286, 0.4001, -0.9117), (-2.005e-09, 0.4001, -0.9117), (0.02174, 0.4885, -1.241), (-0.02174, 0.4885, 1.435), (-2.432e-09, 0.4885, 1.435), (0.02174, 0.4885, 1.435), (-0.02174, 0.4885, -1.241), (-2.432e-09, 0.4885, -1.241), (0.01168, 0.5856, -1.645), (-0.01168, 0.5856, 2.005), (-3.212e-09, 0.5856, 2.005), (0.01168, 0.5856, 2.005), (-0.01168, 0.5856, -1.645), (-3.212e-09, 0.5856, -1.645), (0.04301, 0.1909, -0.004853), (-0.04301, 0.1909, -0.004853), (0.03534, 0.2959, -0.01001), (-0.03534, 0.2959, -0.01001), (0.0286, 0.4001, -0.01001), (-0.0286, 0.4001, -0.01001), (0.02174, 0.4885, -0.01001), (-0.02174, 0.4885, -0.01001), (0.01168, 0.6232, -0.01001), (-0.01168, 0.6232, -0.01001), (-3.46e-09, 0.6966, 0.02138), (0.0286, 0.4001, -0.4439), (0.04301, 0.1909, -0.1956), (0.03534, 0.2959, -0.3146), (0.05476, 0.1169, -0.1557), (-0.05476, 0.1169, -0.1557), (-0.04301, 0.1909, -0.1956), (-0.03534, 0.2959, -0.3146), (-0.0286, 0.4001, -0.4439), (-0.02174, 0.4885, -0.6169), (-0.01168, 0.6123, -0.8273), (0.02174, 0.4885, -0.6169), (0.01168, 0.6123, -0.8273), (-3.46e-09, 0.6807, -0.9581), (-0.05476, 0.1169, 0.1557), (0.05476, 0.1169, 0.1557), (-0.04301, 0.1909, 0.1859), (-0.03534, 0.2959, 0.2946), (0.04301, 0.1909, 0.1859), (0.03534, 0.2959, 0.2946), (0.0286, 0.4001, 0.4239), (0.02174, 0.4885, 0.5969), (0.01168, 0.6123, 0.8073), (-3.46e-09, 0.6807, 0.9385), (-0.0286, 0.4001, 0.4239), (-0.02174, 0.4885, 0.5969), (-0.01168, 0.6123, 0.8073), (-0.09121, -0.06678, -0.4248), (-0.09121, -0.06678, 0.4248), (-0.09121, -0.06678, 0.0), (-0.09121, -0.06678, -0.2124), (-0.09121, -0.06678, 0.2124), (0.09121, -0.06678, -0.4188), (0.09121, -0.06678, 0.4188), (0.09121, -0.06678, 3.893e-08), (0.09121, -0.06678, -0.2094), (0.09121, -0.06678, 0.2094), (0.04823, 0.05177, 0.5713), (0.05073, 0.05073, 0.5703), (0.05177, 0.04823, 0.5836), (-0.05073, -0.07619, 0.417), (-0.05333, -0.06678, 0.4235), (0.05333, -0.06678, 0.42), (0.05073, -0.07619, 0.4137), (-6.273e-09, -0.0972, 0.4011), (0.05073, 0.05073, -0.4809), (0.07175, -3.136e-09, -0.7498), (0.07175, -3.136e-09, 0.7498), (-0.07175, 4.066e-10, 0.7498), (0.07175, -3.585e-09, 0.7498), (0.07175, -3.585e-09, -0.7498), (-0.07175, 8.556e-10, 0.7498), (-0.04823, 0.05177, 0.5713), (0.05333, -0.06678, -0.42), (-0.05177, 0.04823, 0.5836), (0.05073, -0.07619, -0.4137), (0.0, 0.07175, 0.5025), (-0.05073, -0.07619, -0.417), (-0.05073, 0.05073, 0.5703), (-6.273e-09, -0.0972, -0.4011), (-0.05333, -0.06678, -0.4235), (0.002507, 0.07071, -0.375), (0.0, 0.07175, -0.3727), (-0.07175, 4.066e-10, -0.7498), (-0.07175, 8.556e-10, -0.7498), (-0.05073, 0.05073, -0.4809), (-0.002507, 0.07071, -0.375)], [], [(36, 3, 5, 35), (123, 120, 7, 34), (118, 115, 13, 31), (130, 129, 136, 135, 128, 127, 131), (135, 13, 115, 11, 9, 7, 120, 5, 136, 129, 130, 131, 127, 128), (124, 143, 139, 145, 141, 138, 135, 136, 134, 126, 125), (134, 136, 5, 3, 1, 15, 13, 135, 138, 141, 145, 139, 143, 124, 125, 126), (31, 13, 15, 30), (146, 144, 147, 150, 137, 140, 142), (137, 4, 119, 6, 8, 10, 114, 12, 150, 147, 144, 146, 142, 140), (151, 150, 12, 14, 0, 2, 4, 137, 133, 132, 148, 149, 153, 152), (149, 148, 132, 133, 137, 150, 151, 152, 153), (33, 9, 11, 32), (25, 29, 8, 6), (34, 33, 22, 19), (29, 22, 16, 26), (27, 20, 21, 28), (117, 116, 20, 27), (122, 121, 19, 25), (23, 18, 17, 24), (2, 23, 24, 4), (119, 122, 25, 6), (114, 117, 27, 12), (12, 27, 28, 14), (8, 29, 26, 10), (19, 22, 29, 25), (7, 9, 33, 34), (22, 33, 32, 16), (20, 31, 30, 21), (116, 118, 31, 20), (121, 123, 34, 19), (18, 36, 35, 17), (23, 2, 38, 91), (2, 0, 37, 38), (108, 83, 85, 109), (113, 72, 45, 110), (0, 14, 41, 37), (30, 15, 42, 101), (1, 3, 39, 40), (15, 1, 40, 42), (99, 71, 43, 100), (76, 75, 43), (71, 76, 43), (72, 73, 45), (73, 74, 45), (40, 39, 48, 52), (42, 40, 52, 49), (38, 37, 51, 47), (37, 41, 50, 51), (91, 38, 47, 89), (101, 42, 49, 103), (52, 48, 56, 55), (49, 52, 55, 54), (47, 51, 58, 53), (51, 50, 57, 58), (89, 47, 53, 90), (103, 49, 54, 104), (55, 56, 62, 61), (54, 55, 61, 60), (53, 58, 64, 59), (58, 57, 63, 64), (90, 53, 59, 88), (104, 54, 60, 111), (61, 62, 68, 67), (60, 61, 67, 66), (59, 64, 70, 65), (64, 63, 69, 70), (88, 59, 65, 98), (111, 60, 66, 112), (67, 68, 74, 73), (66, 67, 73, 72), (65, 70, 76, 71), (70, 69, 75, 76), (98, 65, 71, 99), (112, 66, 72, 113), (96, 84, 86, 97), (95, 82, 84, 96), (107, 81, 83, 108), (94, 80, 82, 95), (106, 79, 81, 107), (93, 78, 80, 94), (105, 77, 79, 106), (92, 46, 78, 93), (102, 44, 77, 105), (109, 85, 87, 110), (28, 21, 46, 92), (97, 86, 87, 100), (36, 18, 44, 102), (75, 97, 100, 43), (14, 28, 92, 41), (41, 92, 93, 50), (50, 93, 94, 57), (57, 94, 95, 63), (63, 95, 96, 69), (69, 96, 97, 75), (83, 98, 99, 85), (81, 88, 98, 83), (79, 90, 88, 81), (77, 89, 90, 79), (44, 91, 89, 77), (85, 99, 100, 87), (18, 23, 91, 44), (3, 36, 102, 39), (74, 109, 110, 45), (39, 102, 105, 48), (48, 105, 106, 56), (56, 106, 107, 62), (62, 107, 108, 68), (84, 112, 113, 86), (82, 111, 112, 84), (80, 104, 111, 82), (78, 103, 104, 80), (46, 101, 103, 78), (21, 30, 101, 46), (86, 113, 110, 87), (68, 108, 109, 74), (16, 32, 118, 116), (10, 26, 117, 114), (26, 16, 116, 117), (32, 11, 115, 118), (17, 35, 123, 121), (4, 24, 122, 119), (24, 17, 121, 122), (35, 5, 120, 123)])
me_cylinder_008.polygons.foreach_set('material_index', [0, 0, 0, 0, 0, 0, 0, 0, 0, 0, 0, 0, 0, 0, 0, 0, 0, 0, 0, 0, 0, 0, 0, 0, 0, 0, 0, 0, 0, 0, 0, 0, 0, 0, 0, 1, 0, 0, 0, 0, 1, 0, 0, 0, 0, 0, 0, 0, 0, 0, 0, 0, 0, 0, 0, 0, 0, 0, 0, 0, 0, 0, 0, 0, 0, 0, 0, 0, 0, 0, 0, 0, 0, 0, 0, 0, 0, 0, 0, 0, 0, 0, 0, 0, 1, 0, 1, 0, 1, 0, 0, 0, 0, 0, 0, 0, 0, 0, 0, 0, 1, 0, 0, 1, 0, 0, 0, 0, 0, 0, 0, 0, 0, 0, 1, 0, 0, 0, 0, 0, 0, 0, 0, 0])
_uv = me_cylinder_008.uv_layers.new(name='UVMap')
_uv.uv.foreach_set('vector', [0.875, 0.875, 0.875, 1.0, 0.75, 1.0, 0.75, 0.875, 0.6658, 0.875, 0.6658, 1.0, 0.625, 1.0, 0.625, 0.875, 0.3286, 0.875, 0.3286, 1.0, 0.25, 1.0, 0.25, 0.875, 0.364, 0.1267, 0.3683, 0.1404, 0.415, 0.4599, 0.06968, 0.4399, 0.1304, 0.1439, 0.1348, 0.1296, 0.2497, 0.0889, 0.06968, 0.4399, 0.01, 0.25, 0.05421, 0.1433, 0.08029, 0.08029, 0.25, 0.01, 0.4197, 0.08029, 0.4427, 0.1357, 0.49, 0.25, 0.415, 0.4599, 0.3683, 0.1404, 0.364, 0.1267, 0.2497, 0.0889, 0.1348, 0.1296, 0.1304, 0.1439, 0.3618, 0.488, 0.2479, 0.4779, 0.1294, 0.4879, 0.1233, 0.4853, 0.1205, 0.487, 0.06968, 0.4399, 0.06968, 0.4399, 0.415, 0.4599, 0.415, 0.4599, 0.37, 0.4877, 0.3678, 0.4857, 0.415, 0.4599, 0.415, 0.4599, 0.49, 0.25, 0.4197, 0.4197, 0.25, 0.49, 0.08029, 0.4197, 0.01, 0.25, 0.06968, 0.4399, 0.06968, 0.4399, 0.1205, 0.487, 0.1233, 0.4853, 0.1294, 0.4879, 0.2479, 0.4779, 0.3618, 0.488, 0.3678, 0.4857, 0.37, 0.4877, 0.25, 0.875, 0.25, 1.0, 0.125, 1.0, 0.125, 0.875, 0.7498, 0.0878, 0.6339, 0.1294, 0.6294, 0.1452, 0.5759, 0.2802, 0.9166, 0.2814, 0.8698, 0.1424, 0.8652, 0.1272, 0.9166, 0.2814, 0.99, 0.25, 0.9427, 0.1357, 0.9197, 0.08029, 0.75, 0.01, 0.5803, 0.08029, 0.5542, 0.1433, 0.51, 0.25, 0.5759, 0.2802, 0.6294, 0.1452, 0.6339, 0.1294, 0.7498, 0.0878, 0.8652, 0.1272, 0.8698, 0.1424, 0.5759, 0.2802, 0.5759, 0.2802, 0.51, 0.25, 0.5803, 0.4197, 0.75, 0.49, 0.9197, 0.4197, 0.99, 0.25, 0.9166, 0.2814, 0.9166, 0.2814, 0.8702, 0.3844, 0.7557, 0.426, 0.7497, 0.4282, 0.7437, 0.426, 0.6271, 0.3846, 0.7497, 0.4282, 0.7557, 0.426, 0.8702, 0.3844, 0.9166, 0.2814, 0.9166, 0.2814, 0.5759, 0.2802, 0.5759, 0.2802, 0.6271, 0.3846, 0.7437, 0.426, 0.375, 0.01, 0.25, 0.01, 0.08029, 0.08029, 0.154, 0.1852, 0.7947, 0.08029, 0.625, 0.01, 0.75, 0.01, 0.9197, 0.08029, 0.5447, 0.08029, 0.375, 0.01, 0.5, 0.01, 0.6697, 0.08029, 0.625, 0.01, 0.5, 0.01, 0.2276, 0.2901, 0.3013, 0.3951, 0.25, 0.625, 0.25, 0.75, 0.125, 0.75, 0.125, 0.625, 0.3286, 0.625, 0.3286, 0.75, 0.25, 0.75, 0.25, 0.625, 0.6658, 0.625, 0.6658, 0.75, 0.625, 0.75, 0.625, 0.625, 0.875, 0.625, 0.875, 0.75, 0.75, 0.75, 0.75, 0.625, 0.875, 0.5, 0.875, 0.625, 0.75, 0.625, 0.75, 0.5, 0.6658, 0.5, 0.6658, 0.625, 0.625, 0.625, 0.625, 0.5, 0.3286, 0.5, 0.3286, 0.625, 0.25, 0.625, 0.25, 0.5, 0.25, 0.5, 0.25, 0.625, 0.125, 0.625, 0.125, 0.5, 0.75, 0.01, 0.625, 0.01, 0.3013, 0.3951, 0.375, 0.5, 0.6697, 0.08029, 0.5, 0.01, 0.625, 0.01, 0.7947, 0.08029, 0.4197, 0.08029, 0.25, 0.01, 0.375, 0.01, 0.5447, 0.08029, 0.5, 0.01, 0.375, 0.01, 0.154, 0.1852, 0.2276, 0.2901, 0.25, 0.75, 0.25, 0.875, 0.125, 0.875, 0.125, 0.75, 0.3286, 0.75, 0.3286, 0.875, 0.25, 0.875, 0.25, 0.75, 0.6658, 0.75, 0.6658, 0.875, 0.625, 0.875, 0.625, 0.75, 0.875, 0.75, 0.875, 0.875, 0.75, 0.875, 0.75, 0.75, 0.0, 0.0, 0.0, 0.0, 0.0, 0.0, 0.0, 0.0, 0.9197, 0.4197, 0.75, 0.49, 0.75, 0.49, 0.9197, 0.4197, 0.0, 0.0, 0.0, 0.0, 0.0, 0.0, 0.0, 0.0, 0.0, 0.0, 0.0, 0.0, 0.0, 0.0, 0.0, 0.0, 0.75, 0.49, 0.5803, 0.4197, 0.5803, 0.4197, 0.75, 0.49, 0.0, 0.0, 0.0, 0.0, 0.0, 0.0, 0.0, 0.0, 0.25, 0.49, 0.4197, 0.4197, 0.4197, 0.4197, 0.25, 0.49, 0.08029, 0.4197, 0.25, 0.49, 0.25, 0.49, 0.08029, 0.4197, 0.0, 0.0, 0.0, 0.0, 0.0, 0.0, 0.0, 0.0, 0.75, 0.49, 0.5803, 0.4197, 0.75, 0.49, 0.9197, 0.4197, 0.75, 0.49, 0.9197, 0.4197, 0.08029, 0.4197, 0.25, 0.49, 0.08029, 0.4197, 0.25, 0.49, 0.4197, 0.4197, 0.25, 0.49, 0.25, 0.49, 0.4197, 0.4197, 0.4197, 0.4197, 0.25, 0.49, 0.08029, 0.4197, 0.25, 0.49, 0.25, 0.49, 0.08029, 0.4197, 0.9197, 0.4197, 0.75, 0.49, 0.75, 0.49, 0.9197, 0.4197, 0.75, 0.49, 0.5803, 0.4197, 0.5803, 0.4197, 0.75, 0.49, 0.0, 0.0, 0.0, 0.0, 0.0, 0.0, 0.0, 0.0, 0.0, 0.0, 0.0, 0.0, 0.0, 0.0, 0.0, 0.0, 0.25, 0.49, 0.4197, 0.4197, 0.4197, 0.4197, 0.25, 0.49, 0.08029, 0.4197, 0.25, 0.49, 0.25, 0.49, 0.08029, 0.4197, 0.9197, 0.4197, 0.75, 0.49, 0.75, 0.49, 0.9197, 0.4197, 0.75, 0.49, 0.5803, 0.4197, 0.5803, 0.4197, 0.75, 0.49, 0.0, 0.0, 0.0, 0.0, 0.0, 0.0, 0.0, 0.0, 0.0, 0.0, 0.0, 0.0, 0.0, 0.0, 0.0, 0.0, 0.25, 0.49, 0.4197, 0.4197, 0.4197, 0.4197, 0.25, 0.49, 0.08029, 0.4197, 0.25, 0.49, 0.25, 0.49, 0.08029, 0.4197, 0.9197, 0.4197, 0.75, 0.49, 0.75, 0.49, 0.9197, 0.4197, 0.75, 0.49, 0.5803, 0.4197, 0.5803, 0.4197, 0.75, 0.49, 0.0, 0.0, 0.0, 0.0, 0.0, 0.0, 0.0, 0.0, 0.0, 0.0, 0.0, 0.0, 0.0, 0.0, 0.0, 0.0, 0.25, 0.49, 0.4197, 0.4197, 0.4197, 0.4197, 0.25, 0.49, 0.08029, 0.4197, 0.25, 0.49, 0.25, 0.49, 0.08029, 0.4197, 0.9197, 0.4197, 0.75, 0.49, 0.75, 0.49, 0.9197, 0.4197, 0.75, 0.49, 0.5803, 0.4197, 0.5803, 0.4197, 0.75, 0.49, 0.0, 0.0, 0.0, 0.0, 0.0, 0.0, 0.0, 0.0, 0.0, 0.0, 0.0, 0.0, 0.0, 0.0, 0.0, 0.0, 0.25, 0.49, 0.4197, 0.4197, 0.4197, 0.4197, 0.25, 0.49, 0.08029, 0.4197, 0.25, 0.49, 0.25, 0.49, 0.08029, 0.4197, 0.9197, 0.4197, 0.75, 0.49, 0.75, 0.49, 0.9197, 0.4197, 0.75, 0.49, 0.5803, 0.4197, 0.5803, 0.4197, 0.75, 0.49, 0.0, 0.0, 0.0, 0.0, 0.0, 0.0, 0.0, 0.0, 0.0, 0.0, 0.0, 0.0, 0.0, 0.0, 0.0, 0.0, 0.0, 0.0, 0.0, 0.0, 0.0, 0.0, 0.0, 0.0, 0.0, 0.0, 0.0, 0.0, 0.0, 0.0, 0.0, 0.0, 0.0, 0.0, 0.0, 0.0, 0.0, 0.0, 0.0, 0.0, 0.0, 0.0, 0.0, 0.0, 0.0, 0.0, 0.0, 0.0, 0.0, 0.0, 0.0, 0.0, 0.0, 0.0, 0.0, 0.0, 0.0, 0.0, 0.0, 0.0, 0.0, 0.0, 0.0, 0.0, 0.0, 0.0, 0.0, 0.0, 0.0, 0.0, 0.0, 0.0, 0.0, 0.0, 0.0, 0.0, 0.0, 0.0, 0.0, 0.0, 0.0, 0.0, 0.0, 0.0, 0.0, 0.0, 0.0, 0.0, 0.0, 0.0, 0.0, 0.0, 0.0, 0.0, 0.0, 0.0, 0.0, 0.0, 0.0, 0.0, 0.0, 0.0, 0.0, 0.0, 0.0, 0.0, 0.0, 0.0, 0.0, 0.0, 0.0, 0.0, 0.0, 0.0, 0.0, 0.0, 0.0, 0.0, 0.0, 0.0, 0.0, 0.0, 0.0, 0.0, 0.0, 0.0, 0.0, 0.0, 0.0, 0.0, 0.0, 0.0, 0.0, 0.0, 0.0, 0.0, 0.0, 0.0, 0.0, 0.0, 0.0, 0.0, 0.0, 0.0, 0.0, 0.0, 0.0, 0.0, 0.0, 0.0, 0.0, 0.0, 0.0, 0.0, 0.0, 0.0, 0.0, 0.0, 0.0, 0.0, 0.0, 0.0, 0.0, 0.0, 0.0, 0.0, 0.0, 0.0, 0.0, 0.0, 0.0, 0.0, 0.0, 0.0, 0.0, 0.0, 0.0, 0.0, 0.0, 0.0, 0.0, 0.0, 0.0, 0.0, 0.0, 0.0, 0.0, 0.0, 0.0, 0.0, 0.0, 0.0, 0.0, 0.0, 0.0, 0.0, 0.0, 0.0, 0.0, 0.0, 0.0, 0.0, 0.0, 0.0, 0.0, 0.0, 0.0, 0.0, 0.0, 0.0, 0.0, 0.0, 0.0, 0.0, 0.0, 0.0, 0.0, 0.0, 0.0, 0.0, 0.0, 0.0, 0.0, 0.0, 0.0, 0.0, 0.0, 0.0, 0.0, 0.0, 0.0, 0.0, 0.0, 0.0, 0.0, 0.0, 0.0, 0.0, 0.0, 0.0, 0.0, 0.0, 0.0, 0.0, 0.0, 0.0, 0.0, 0.0, 0.0, 0.0, 0.0, 0.0, 0.0, 0.0, 0.0, 0.0, 0.0, 0.0, 0.0, 0.0, 0.0, 0.0, 0.0, 0.0, 0.0, 0.0, 0.0, 0.0, 0.0, 0.0, 0.0, 0.0, 0.0, 0.0, 0.0, 0.0, 0.0, 0.0, 0.0, 0.0, 0.0, 0.0, 0.0, 0.0, 0.0, 0.0, 0.0, 0.0, 0.0, 0.0, 0.0, 0.0, 0.0, 0.0, 0.0, 0.0, 0.0, 0.0, 0.0, 0.0, 0.0, 0.0, 0.0, 0.0, 0.0, 0.0, 0.0, 0.0, 0.0, 0.0, 0.0, 0.0, 0.0, 0.0, 0.0, 0.0, 0.0, 0.0, 0.0, 0.0, 0.0, 0.0, 0.0, 0.0, 0.0, 0.0, 0.0, 0.0, 0.0, 0.0, 0.0, 0.0, 0.0, 0.0, 0.0, 0.0, 0.0, 0.0, 0.0, 0.0, 0.0, 0.0, 0.0, 0.0, 0.375, 0.75, 0.375, 0.875, 0.3286, 0.875, 0.3286, 0.75, 0.375, 0.5, 0.375, 0.625, 0.3286, 0.625, 0.3286, 0.5, 0.375, 0.625, 0.375, 0.75, 0.3286, 0.75, 0.3286, 0.625, 0.375, 0.875, 0.375, 1.0, 0.3286, 1.0, 0.3286, 0.875, 0.75, 0.75, 0.75, 0.875, 0.6658, 0.875, 0.6658, 0.75, 0.75, 0.5, 0.75, 0.625, 0.6658, 0.625, 0.6658, 0.5, 0.75, 0.625, 0.75, 0.75, 0.6658, 0.75, 0.6658, 0.625, 0.75, 0.875, 0.75, 1.0, 0.6658, 1.0, 0.6658, 0.875])
me_cylinder_008.materials.append(mat_metal)
me_cylinder_008.materials.append(mat_sharpmetal)
me_cylinder_008.use_remesh_fix_poles = True
me_cylinder_008.use_remesh_preserve_attributes = False
me_cylinder_008.update()
me_cylinder_009 = bpy.data.meshes.new('Cylinder.009')
me_cylinder_009.from_pydata([(0.0, 0.08272, -0.2375), (0.008531, 0.09647, 0.3764), (0.07071, 0.05343, -0.2375), (0.07071, 0.07071, 0.375), (0.1, -0.01303, -0.2375), (0.1, -4.371e-09, 0.375), (0.07071, -0.07361, -0.2375), (0.07071, -0.1062, 0.375), (-8.742e-09, -0.1029, -0.2375), (-0.008531, 0.09647, 0.3764), (-0.07071, -0.07361, -0.2375), (-0.07071, -0.1062, 0.375), (-0.1, -0.01303, -0.2375), (-0.1, 1.192e-09, 0.375), (-0.07071, 0.05343, -0.2375), (-0.07071, 0.07071, 0.375), (0.0, 0.08716, 0.1652), (0.07071, 0.05787, 0.1652), (0.1, -0.01284, 0.1652), (0.07071, -0.09301, 0.1652), (-8.742e-09, -0.1223, 0.1652), (-0.07071, -0.09301, 0.1652), (-0.1, -0.01284, 0.1652), (-0.07071, 0.05787, 0.1652), (0.07071, 0.08978, -0.1066), (0.1, -0.01291, -0.1066), (0.07071, -0.06952, -0.1066), (-8.742e-09, -0.0988, -0.1066), (-0.07071, -0.06952, -0.1066), (-0.1, -0.01291, -0.1066), (-0.07071, 0.08978, -0.1066), (0.0, 0.1191, -0.1066), (-3.508e-11, 0.09036, 0.02766), (0.06995, 0.06138, 0.02767), (0.09893, -0.008573, 0.02767), (0.06995, -0.07853, 0.02768), (-8.684e-09, -0.1075, 0.02768), (-0.06995, -0.07853, 0.02768), (-0.09893, -0.008573, 0.02767), (-0.06995, 0.06138, 0.02767), (0.0, 0.09455, 0.2246), (0.07071, 0.06526, 0.2246), (0.1, -4.371e-09, 0.2246), (0.07071, -0.09199, 0.2246), (-8.742e-09, -0.1213, 0.2246), (-0.07071, -0.09199, 0.2246), (-0.1, 1.192e-09, 0.2246), (-0.07071, 0.06526, 0.2246), (0.0, 0.1, 0.2855), (0.07071, 0.07071, 0.2855), (0.1, -4.371e-09, 0.2855), (0.07071, -0.1062, 0.2855), (-8.742e-09, -0.1355, 0.2855), (-0.07071, -0.1062, 0.2855), (-0.1, 1.192e-09, 0.2855), (-0.07071, 0.07071, 0.2855), (0.07071, 0.1365, -0.1799), (0.1, -0.01298, -0.1799), (0.07071, -0.07007, -0.1799), (-8.742e-09, -0.09935, -0.1799), (-0.07071, -0.07007, -0.1799), (-0.1, -0.01298, -0.1799), (-0.07071, 0.1365, -0.1799), (0.0, 0.1657, -0.1799), (0.0, 0.159, -0.1705), (0.07071, 0.1297, -0.1705), (0.1, -0.01297, -0.1705), (0.07071, -0.07006, -0.1705), (-8.742e-09, -0.09935, -0.1705), (-0.07071, -0.07006, -0.1705), (-0.1, -0.01297, -0.1705), (-0.07071, 0.1297, -0.1705), (0.07071, 0.1274, -0.1887), (0.1, -0.01298, -0.1886), (0.07071, -0.07007, -0.1886), (-8.742e-09, -0.09936, -0.1886), (-0.07071, -0.07007, -0.1886), (-0.1, -0.01298, -0.1886), (-0.07071, 0.1274, -0.1887), (0.0, 0.1566, -0.1887), (-0.008531, 0.09647, 0.375), (0.008531, 0.09647, 0.375), (0.0, 0.1, 0.3665), (0.008531, -0.1319, 0.375), (-0.008531, -0.1319, 0.375), (-8.742e-09, -0.1355, 0.3665), (0.008531, -0.1319, 0.3764), (-0.008531, -0.1319, 0.3764)], [], [(84, 80, 15, 13, 11), (49, 3, 5, 50), (50, 5, 7, 51), (52, 85, 84, 11, 53), (9, 87, 86, 1), (48, 82, 81, 3, 49), (53, 11, 13, 54), (54, 13, 15, 55), (0, 2, 4, 6, 8, 10, 12, 14), (51, 7, 83, 85, 52), (39, 23, 16, 32), (38, 22, 23, 39), (37, 21, 22, 38), (36, 20, 21, 37), (35, 19, 20, 36), (34, 18, 19, 35), (33, 17, 18, 34), (32, 16, 17, 33), (64, 31, 24, 65), (65, 24, 25, 66), (66, 25, 26, 67), (67, 26, 27, 68), (68, 27, 28, 69), (69, 28, 29, 70), (70, 29, 30, 71), (71, 30, 31, 64), (31, 32, 33, 24), (24, 33, 34, 25), (25, 34, 35, 26), (26, 35, 36, 27), (27, 36, 37, 28), (28, 37, 38, 29), (29, 38, 39, 30), (30, 39, 32, 31), (23, 47, 40, 16), (22, 46, 47, 23), (21, 45, 46, 22), (20, 44, 45, 21), (19, 43, 44, 20), (18, 42, 43, 19), (17, 41, 42, 18), (16, 40, 41, 17), (47, 55, 48, 40), (46, 54, 55, 47), (45, 53, 54, 46), (44, 52, 53, 45), (43, 51, 52, 44), (42, 50, 51, 43), (41, 49, 50, 42), (40, 48, 49, 41), (78, 62, 63, 79), (77, 61, 62, 78), (76, 60, 61, 77), (75, 59, 60, 76), (74, 58, 59, 75), (73, 57, 58, 74), (72, 56, 57, 73), (79, 63, 56, 72), (62, 71, 64, 63), (61, 70, 71, 62), (60, 69, 70, 61), (59, 68, 69, 60), (58, 67, 68, 59), (57, 66, 67, 58), (56, 65, 66, 57), (63, 64, 65, 56), (0, 79, 72, 2), (2, 72, 73, 4), (4, 73, 74, 6), (6, 74, 75, 8), (8, 75, 76, 10), (10, 76, 77, 12), (12, 77, 78, 14), (14, 78, 79, 0), (55, 15, 80, 82, 48), (80, 81, 82), (83, 84, 85), (81, 80, 9, 1), (3, 81, 83, 7, 5), (80, 84, 87, 9), (84, 83, 86, 87), (83, 81, 1, 86)])
me_cylinder_009.polygons.foreach_set('material_index', [0, 0, 0, 0, 1, 0, 0, 0, 0, 0, 0, 0, 0, 0, 0, 0, 0, 0, 0, 0, 0, 0, 0, 0, 0, 0, 0, 0, 0, 0, 0, 0, 0, 0, 0, 0, 0, 0, 0, 0, 0, 0, 0, 0, 0, 0, 0, 0, 0, 0, 0, 0, 0, 0, 0, 0, 0, 0, 0, 0, 0, 0, 0, 0, 0, 0, 0, 0, 0, 0, 0, 0, 0, 0, 0, 0, 0, 1, 0, 1, 1, 1])
_uv = me_cylinder_009.uv_layers.new(name='UVMap')
_uv.uv.foreach_set('vector', [0.2295, 0.01848, 0.2295, 0.4815, 0.08029, 0.4197, 0.01, 0.25, 0.08029, 0.08029, 0.875, 0.9535, 0.875, 1.0, 0.75, 1.0, 0.75, 0.9535, 0.75, 0.9535, 0.75, 1.0, 0.625, 1.0, 0.625, 0.9535, 0.5, 0.9535, 0.5, 0.9956, 0.4849, 1.0, 0.375, 1.0, 0.375, 0.9535, 0.2295, 0.4815, 0.2295, 0.01848, 0.2705, 0.01848, 0.2705, 0.4815, 1.0, 0.9535, 1.0, 0.9956, 0.9849, 1.0, 0.875, 1.0, 0.875, 0.9535, 0.375, 0.9535, 0.375, 1.0, 0.25, 1.0, 0.25, 0.9535, 0.25, 0.9535, 0.25, 1.0, 0.125, 1.0, 0.125, 0.9535, 0.75, 0.49, 0.9197, 0.4197, 0.99, 0.25, 0.9197, 0.08029, 0.75, 0.01, 0.5803, 0.08029, 0.51, 0.25, 0.5803, 0.4197, 0.625, 0.9535, 0.625, 1.0, 0.5151, 1.0, 0.5, 0.9956, 0.5, 0.9535, 0.125, 0.7081, 0.125, 0.8601, 0.0, 0.8601, 0.0, 0.7081, 0.25, 0.7081, 0.25, 0.8601, 0.125, 0.8601, 0.125, 0.7081, 0.375, 0.7081, 0.375, 0.8601, 0.25, 0.8601, 0.25, 0.7081, 0.5, 0.7081, 0.5, 0.8601, 0.375, 0.8601, 0.375, 0.7081, 0.625, 0.7081, 0.625, 0.8601, 0.5, 0.8601, 0.5, 0.7081, 0.75, 0.7081, 0.75, 0.8601, 0.625, 0.8601, 0.625, 0.7081, 0.875, 0.7081, 0.875, 0.8601, 0.75, 0.8601, 0.75, 0.7081, 1.0, 0.7081, 1.0, 0.8601, 0.875, 0.8601, 0.875, 0.7081, 1.0, 0.5331, 1.0, 0.5561, 0.875, 0.5561, 0.875, 0.5331, 0.875, 0.5331, 0.875, 0.5561, 0.75, 0.5561, 0.75, 0.5331, 0.75, 0.5331, 0.75, 0.5561, 0.625, 0.5561, 0.625, 0.5331, 0.625, 0.5331, 0.625, 0.5561, 0.5, 0.5561, 0.5, 0.5331, 0.5, 0.5331, 0.5, 0.5561, 0.375, 0.5561, 0.375, 0.5331, 0.375, 0.5331, 0.375, 0.5561, 0.25, 0.5561, 0.25, 0.5331, 0.25, 0.5331, 0.25, 0.5561, 0.125, 0.5561, 0.125, 0.5331, 0.125, 0.5331, 0.125, 0.5561, 0.0, 0.5561, 0.0, 0.5331, 1.0, 0.5561, 1.0, 0.7081, 0.875, 0.7081, 0.875, 0.5561, 0.875, 0.5561, 0.875, 0.7081, 0.75, 0.7081, 0.75, 0.5561, 0.75, 0.5561, 0.75, 0.7081, 0.625, 0.7081, 0.625, 0.5561, 0.625, 0.5561, 0.625, 0.7081, 0.5, 0.7081, 0.5, 0.5561, 0.5, 0.5561, 0.5, 0.7081, 0.375, 0.7081, 0.375, 0.5561, 0.375, 0.5561, 0.375, 0.7081, 0.25, 0.7081, 0.25, 0.5561, 0.25, 0.5561, 0.25, 0.7081, 0.125, 0.7081, 0.125, 0.5561, 0.125, 0.5561, 0.125, 0.7081, 0.0, 0.7081, 0.0, 0.5561, 0.125, 0.8601, 0.125, 0.9301, 0.0, 0.9301, 0.0, 0.8601, 0.25, 0.8601, 0.25, 0.9301, 0.125, 0.9301, 0.125, 0.8601, 0.375, 0.8601, 0.375, 0.9301, 0.25, 0.9301, 0.25, 0.8601, 0.5, 0.8601, 0.5, 0.9301, 0.375, 0.9301, 0.375, 0.8601, 0.625, 0.8601, 0.625, 0.9301, 0.5, 0.9301, 0.5, 0.8601, 0.75, 0.8601, 0.75, 0.9301, 0.625, 0.9301, 0.625, 0.8601, 0.875, 0.8601, 0.875, 0.9301, 0.75, 0.9301, 0.75, 0.8601, 1.0, 0.8601, 1.0, 0.9301, 0.875, 0.9301, 0.875, 0.8601, 0.125, 0.9301, 0.125, 0.9535, 0.0, 0.9535, 0.0, 0.9301, 0.25, 0.9301, 0.25, 0.9535, 0.125, 0.9535, 0.125, 0.9301, 0.375, 0.9301, 0.375, 0.9535, 0.25, 0.9535, 0.25, 0.9301, 0.5, 0.9301, 0.5, 0.9535, 0.375, 0.9535, 0.375, 0.9301, 0.625, 0.9301, 0.625, 0.9535, 0.5, 0.9535, 0.5, 0.9301, 0.75, 0.9301, 0.75, 0.9535, 0.625, 0.9535, 0.625, 0.9301, 0.875, 0.9301, 0.875, 0.9535, 0.75, 0.9535, 0.75, 0.9301, 1.0, 0.9301, 1.0, 0.9535, 0.875, 0.9535, 0.875, 0.9301, 0.125, 0.5223, 0.125, 0.528, 0.0, 0.528, 0.0, 0.5223, 0.25, 0.5223, 0.25, 0.528, 0.125, 0.528, 0.125, 0.5223, 0.375, 0.5223, 0.375, 0.528, 0.25, 0.528, 0.25, 0.5223, 0.5, 0.5223, 0.5, 0.528, 0.375, 0.528, 0.375, 0.5223, 0.625, 0.5223, 0.625, 0.528, 0.5, 0.528, 0.5, 0.5223, 0.75, 0.5223, 0.75, 0.528, 0.625, 0.528, 0.625, 0.5223, 0.875, 0.5223, 0.875, 0.528, 0.75, 0.528, 0.75, 0.5223, 1.0, 0.5223, 1.0, 0.528, 0.875, 0.528, 0.875, 0.5223, 0.125, 0.528, 0.125, 0.5331, 0.0, 0.5331, 0.0, 0.528, 0.25, 0.528, 0.25, 0.5331, 0.125, 0.5331, 0.125, 0.528, 0.375, 0.528, 0.375, 0.5331, 0.25, 0.5331, 0.25, 0.528, 0.5, 0.528, 0.5, 0.5331, 0.375, 0.5331, 0.375, 0.528, 0.625, 0.528, 0.625, 0.5331, 0.5, 0.5331, 0.5, 0.528, 0.75, 0.528, 0.75, 0.5331, 0.625, 0.5331, 0.625, 0.528, 0.875, 0.528, 0.875, 0.5331, 0.75, 0.5331, 0.75, 0.528, 1.0, 0.528, 1.0, 0.5331, 0.875, 0.5331, 0.875, 0.528, 1.0, 0.5, 1.0, 0.5223, 0.875, 0.5223, 0.875, 0.5, 0.875, 0.5, 0.875, 0.5223, 0.75, 0.5223, 0.75, 0.5, 0.75, 0.5, 0.75, 0.5223, 0.625, 0.5223, 0.625, 0.5, 0.625, 0.5, 0.625, 0.5223, 0.5, 0.5223, 0.5, 0.5, 0.5, 0.5, 0.5, 0.5223, 0.375, 0.5223, 0.375, 0.5, 0.375, 0.5, 0.375, 0.5223, 0.25, 0.5223, 0.25, 0.5, 0.25, 0.5, 0.25, 0.5223, 0.125, 0.5223, 0.125, 0.5, 0.125, 0.5, 0.125, 0.5223, 0.0, 0.5223, 0.0, 0.5, 0.125, 0.9535, 0.125, 1.0, 0.01508, 1.0, 0.0, 0.9956, 0.0, 0.9535, 0.2295, 0.4815, 0.25, 0.4828, 0.25, 0.49, 0.5107, 1.0, 0.4849, 1.0, 0.5, 0.9956, 0.25, 0.4828, 0.2295, 0.4815, 0.2295, 0.4815, 0.25, 0.4828, 0.4197, 0.4197, 0.2705, 0.4815, 0.2705, 0.01848, 0.4197, 0.08029, 0.49, 0.25, 0.2295, 0.4815, 0.2295, 0.01848, 0.2295, 0.01848, 0.2295, 0.4815, 0.4849, 1.0, 0.5107, 1.0, 0.5107, 1.0, 0.4849, 1.0, 0.2705, 0.01848, 0.2705, 0.4815, 0.2705, 0.4815, 0.2705, 0.01848])
me_cylinder_009.materials.append(mat_wood)
me_cylinder_009.materials.append(mat_metal)
me_cylinder_009.use_remesh_fix_poles = True
me_cylinder_009.use_remesh_preserve_attributes = False
me_cylinder_009.update()
me_cylinder_019 = bpy.data.meshes.new('Cylinder.019')
me_cylinder_019.from_pydata([(0.0, 0.1, -0.3114), (0.0, 0.1, 0.4051), (0.07071, 0.07071, -0.375), (0.07071, 0.07071, 0.375), (0.1, -4.371e-09, -0.7498), (0.1, -4.371e-09, 0.7498), (0.07071, -0.1062, -0.375), (0.07071, -0.1062, 0.375), (-8.742e-09, -0.1355, -0.375), (-8.742e-09, -0.1355, 0.375), (-0.07071, -0.1062, -0.375), (-0.07071, -0.1062, 0.375), (-0.1, 1.192e-09, -0.7498), (-0.1, 1.192e-09, 0.7498), (-0.07071, 0.07071, -0.375), (-0.07071, 0.07071, 0.375), (-0.07071, -0.1062, 0.0), (0.1, -4.371e-09, 1.192e-07), (0.07071, 0.07071, 0.0), (0.07071, -0.1062, 0.0), (-0.1, 1.192e-09, 0.0), (-0.07071, 0.07071, 0.0), (-8.742e-09, -0.1355, 0.0), (0.07071, 0.07071, -0.1875), (0.1, -4.371e-09, -0.2545), (0.07071, -0.1062, -0.1875), (-0.07071, -0.1062, -0.1875), (-0.1, 1.192e-09, -0.2545), (-0.07071, 0.07071, -0.1875), (-8.742e-09, -0.1355, -0.1875), (-0.07071, 0.07071, 0.1875), (-0.1, 1.192e-09, 0.2545), (-0.07071, -0.1062, 0.1875), (-8.742e-09, -0.1355, 0.1875), (0.07071, -0.1062, 0.1875), (0.1, -4.371e-09, 0.2545), (0.07071, 0.07071, 0.1875), (-1.247e-09, 0.1169, -0.3114), (0.05476, 0.1169, -0.3114), (0.05476, 0.1169, 0.4051), (-1.247e-09, 0.1169, 0.4051), (-0.05476, 0.1169, -0.3114), (-0.05476, 0.1169, 0.4051), (-3.46e-09, 0.6384, -1.906), (0.05476, 0.1169, 8.731e-11), (-3.46e-09, 0.6166, 2.222), (0.07071, 0.07071, 0.0), (-0.05476, 0.1169, 8.731e-11), (-0.07071, 0.07071, 0.0), (0.04301, 0.1909, -0.3863), (0.04301, 0.1909, 0.5031), (-0.04301, 0.1909, 0.5031), (-0.04301, 0.1909, -0.3863), (-1.741e-09, 0.1909, -0.3863), (-1.741e-09, 0.1909, 0.5031), (0.03534, 0.2959, -0.6192), (-0.03534, 0.2959, 0.6651), (-1.84e-09, 0.2959, 0.6651), (0.03534, 0.2959, 0.6651), (-0.03534, 0.2959, -0.6192), (-1.84e-09, 0.2959, -0.6192), (0.0286, 0.4001, -0.9117), (-0.0286, 0.4001, 1.006), (-2.005e-09, 0.4001, 1.006), (0.0286, 0.4001, 1.006), (-0.0286, 0.4001, -0.9117), (-2.005e-09, 0.4001, -0.9117), (0.02174, 0.4885, -1.241), (-0.02174, 0.4885, 1.435), (-2.432e-09, 0.4885, 1.435), (0.02174, 0.4885, 1.435), (-0.02174, 0.4885, -1.241), (-2.432e-09, 0.4885, -1.241), (0.01168, 0.5856, -1.645), (-0.01168, 0.5856, 2.005), (-3.212e-09, 0.5856, 2.005), (0.01168, 0.5856, 2.005), (-0.01168, 0.5856, -1.645), (-3.212e-09, 0.5856, -1.645), (0.04301, 0.1909, -0.004853), (-0.04301, 0.1909, -0.004853), (0.03534, 0.2959, -0.01001), (-0.03534, 0.2959, -0.01001), (0.0286, 0.4001, -0.01001), (-0.0286, 0.4001, -0.01001), (0.02174, 0.4885, -0.01001), (-0.02174, 0.4885, -0.01001), (0.01168, 0.6232, -0.01001), (-0.01168, 0.6232, -0.01001), (-3.46e-09, 0.6966, 0.02138), (0.0286, 0.4001, -0.4439), (0.04301, 0.1909, -0.1956), (0.03534, 0.2959, -0.3146), (0.05476, 0.1169, -0.1557), (-0.05476, 0.1169, -0.1557), (-0.04301, 0.1909, -0.1956), (-0.03534, 0.2959, -0.3146), (-0.0286, 0.4001, -0.4439), (-0.02174, 0.4885, -0.6169), (0.07071, 0.07071, -0.1875), (-0.01168, 0.6123, -0.8273), (-0.07071, 0.07071, -0.1875), (0.02174, 0.4885, -0.6169), (0.01168, 0.6123, -0.8273), (-3.46e-09, 0.6807, -0.9581), (-0.07071, 0.07071, 0.1875), (0.07071, 0.07071, 0.1875), (-0.05476, 0.1169, 0.1557), (0.05476, 0.1169, 0.1557), (-0.04301, 0.1909, 0.1859), (-0.03534, 0.2959, 0.2946), (0.04301, 0.1909, 0.1859), (0.03534, 0.2959, 0.2946), (0.0286, 0.4001, 0.4239), (0.02174, 0.4885, 0.5969), (0.01168, 0.6123, 0.8073), (-3.46e-09, 0.6807, 0.9385), (-0.0286, 0.4001, 0.4239), (-0.02174, 0.4885, 0.5969), (-0.01168, 0.6123, 0.8073), (-0.09121, -0.06678, -0.4248), (-0.09121, -0.06678, 0.4248), (-0.09121, -0.06678, 0.0), (-0.09121, -0.06678, -0.2124), (-0.09121, -0.06678, 0.2124), (0.09121, -0.06678, -0.4188), (0.09121, -0.06678, 0.4188), (0.09121, -0.06678, 3.893e-08), (0.09121, -0.06678, -0.2094), (0.09121, -0.06678, 0.2094)], [], [(36, 3, 5, 35), (129, 126, 7, 34), (124, 121, 13, 31), (3, 1, 15, 13, 121, 11, 9, 7, 126, 5), (31, 13, 15, 30), (0, 2, 4, 125, 6, 8, 10, 120, 12, 14), (33, 9, 11, 32), (25, 29, 8, 6), (34, 33, 22, 19), (29, 22, 16, 26), (27, 20, 21, 28), (123, 122, 20, 27), (128, 127, 19, 25), (23, 18, 17, 24), (2, 23, 24, 4), (125, 128, 25, 6), (120, 123, 27, 12), (12, 27, 28, 14), (8, 29, 26, 10), (19, 22, 29, 25), (7, 9, 33, 34), (22, 33, 32, 16), (20, 31, 30, 21), (122, 124, 31, 20), (127, 129, 34, 19), (18, 36, 35, 17), (99, 2, 38, 93), (2, 0, 37, 38), (114, 85, 87, 115), (119, 74, 45, 116), (0, 14, 41, 37), (105, 15, 42, 107), (1, 3, 39, 40), (15, 1, 40, 42), (103, 73, 43, 104), (78, 77, 43), (73, 78, 43), (74, 75, 45), (75, 76, 45), (40, 39, 50, 54), (42, 40, 54, 51), (38, 37, 53, 49), (37, 41, 52, 53), (93, 38, 49, 91), (107, 42, 51, 109), (54, 50, 58, 57), (51, 54, 57, 56), (49, 53, 60, 55), (53, 52, 59, 60), (91, 49, 55, 92), (109, 51, 56, 110), (57, 58, 64, 63), (56, 57, 63, 62), (55, 60, 66, 61), (60, 59, 65, 66), (92, 55, 61, 90), (110, 56, 62, 117), (63, 64, 70, 69), (62, 63, 69, 68), (61, 66, 72, 67), (66, 65, 71, 72), (90, 61, 67, 102), (117, 62, 68, 118), (69, 70, 76, 75), (68, 69, 75, 74), (67, 72, 78, 73), (72, 71, 77, 78), (102, 67, 73, 103), (118, 68, 74, 119), (98, 86, 88, 100), (97, 84, 86, 98), (113, 83, 85, 114), (96, 82, 84, 97), (112, 81, 83, 113), (95, 80, 82, 96), (111, 79, 81, 112), (94, 47, 80, 95), (108, 44, 79, 111), (115, 87, 89, 116), (101, 48, 47, 94), (100, 88, 89, 104), (106, 46, 44, 108), (77, 100, 104, 43), (14, 101, 94, 41), (41, 94, 95, 52), (52, 95, 96, 59), (59, 96, 97, 65), (65, 97, 98, 71), (71, 98, 100, 77), (85, 102, 103, 87), (83, 90, 102, 85), (81, 92, 90, 83), (79, 91, 92, 81), (44, 93, 91, 79), (87, 103, 104, 89), (46, 99, 93, 44), (3, 106, 108, 39), (76, 115, 116, 45), (39, 108, 111, 50), (50, 111, 112, 58), (58, 112, 113, 64), (64, 113, 114, 70), (86, 118, 119, 88), (84, 117, 118, 86), (82, 110, 117, 84), (80, 109, 110, 82), (47, 107, 109, 80), (48, 105, 107, 47), (88, 119, 116, 89), (70, 114, 115, 76), (16, 32, 124, 122), (10, 26, 123, 120), (26, 16, 122, 123), (32, 11, 121, 124), (17, 35, 129, 127), (4, 24, 128, 125), (24, 17, 127, 128), (35, 5, 126, 129)])
_uv = me_cylinder_019.uv_layers.new(name='UVMap')
_uv.uv.foreach_set('vector', [0.875, 0.875, 0.875, 1.0, 0.75, 1.0, 0.75, 0.875, 0.6658, 0.875, 0.6658, 1.0, 0.625, 1.0, 0.625, 0.875, 0.3286, 0.875, 0.3286, 1.0, 0.25, 1.0, 0.25, 0.875, 0.4197, 0.4197, 0.25, 0.49, 0.08029, 0.4197, 0.01, 0.25, 0.05421, 0.1433, 0.08029, 0.08029, 0.25, 0.01, 0.4197, 0.08029, 0.4427, 0.1357, 0.49, 0.25, 0.25, 0.875, 0.25, 1.0, 0.125, 1.0, 0.125, 0.875, 0.75, 0.49, 0.9197, 0.4197, 0.99, 0.25, 0.9427, 0.1357, 0.9197, 0.08029, 0.75, 0.01, 0.5803, 0.08029, 0.5542, 0.1433, 0.51, 0.25, 0.5803, 0.4197, 0.375, 0.01, 0.25, 0.01, 0.08029, 0.08029, 0.154, 0.1852, 0.7947, 0.08029, 0.625, 0.01, 0.75, 0.01, 0.9197, 0.08029, 0.5447, 0.08029, 0.375, 0.01, 0.5, 0.01, 0.6697, 0.08029, 0.625, 0.01, 0.5, 0.01, 0.2276, 0.2901, 0.3013, 0.3951, 0.25, 0.625, 0.25, 0.75, 0.125, 0.75, 0.125, 0.625, 0.3286, 0.625, 0.3286, 0.75, 0.25, 0.75, 0.25, 0.625, 0.6658, 0.625, 0.6658, 0.75, 0.625, 0.75, 0.625, 0.625, 0.875, 0.625, 0.875, 0.75, 0.75, 0.75, 0.75, 0.625, 0.875, 0.5, 0.875, 0.625, 0.75, 0.625, 0.75, 0.5, 0.6658, 0.5, 0.6658, 0.625, 0.625, 0.625, 0.625, 0.5, 0.3286, 0.5, 0.3286, 0.625, 0.25, 0.625, 0.25, 0.5, 0.25, 0.5, 0.25, 0.625, 0.125, 0.625, 0.125, 0.5, 0.75, 0.01, 0.625, 0.01, 0.3013, 0.3951, 0.375, 0.5, 0.6697, 0.08029, 0.5, 0.01, 0.625, 0.01, 0.7947, 0.08029, 0.4197, 0.08029, 0.25, 0.01, 0.375, 0.01, 0.5447, 0.08029, 0.5, 0.01, 0.375, 0.01, 0.154, 0.1852, 0.2276, 0.2901, 0.25, 0.75, 0.25, 0.875, 0.125, 0.875, 0.125, 0.75, 0.3286, 0.75, 0.3286, 0.875, 0.25, 0.875, 0.25, 0.75, 0.6658, 0.75, 0.6658, 0.875, 0.625, 0.875, 0.625, 0.75, 0.875, 0.75, 0.875, 0.875, 0.75, 0.875, 0.75, 0.75, 0.0, 0.0, 0.0, 0.0, 0.0, 0.0, 0.0, 0.0, 0.9197, 0.4197, 0.75, 0.49, 0.75, 0.49, 0.9197, 0.4197, 0.0, 0.0, 0.0, 0.0, 0.0, 0.0, 0.0, 0.0, 0.0, 0.0, 0.0, 0.0, 0.0, 0.0, 0.0, 0.0, 0.75, 0.49, 0.5803, 0.4197, 0.5803, 0.4197, 0.75, 0.49, 0.0, 0.0, 0.0, 0.0, 0.0, 0.0, 0.0, 0.0, 0.25, 0.49, 0.4197, 0.4197, 0.4197, 0.4197, 0.25, 0.49, 0.08029, 0.4197, 0.25, 0.49, 0.25, 0.49, 0.08029, 0.4197, 0.0, 0.0, 0.0, 0.0, 0.0, 0.0, 0.0, 0.0, 0.75, 0.49, 0.5803, 0.4197, 0.75, 0.49, 0.9197, 0.4197, 0.75, 0.49, 0.9197, 0.4197, 0.08029, 0.4197, 0.25, 0.49, 0.08029, 0.4197, 0.25, 0.49, 0.4197, 0.4197, 0.25, 0.49, 0.25, 0.49, 0.4197, 0.4197, 0.4197, 0.4197, 0.25, 0.49, 0.08029, 0.4197, 0.25, 0.49, 0.25, 0.49, 0.08029, 0.4197, 0.9197, 0.4197, 0.75, 0.49, 0.75, 0.49, 0.9197, 0.4197, 0.75, 0.49, 0.5803, 0.4197, 0.5803, 0.4197, 0.75, 0.49, 0.0, 0.0, 0.0, 0.0, 0.0, 0.0, 0.0, 0.0, 0.0, 0.0, 0.0, 0.0, 0.0, 0.0, 0.0, 0.0, 0.25, 0.49, 0.4197, 0.4197, 0.4197, 0.4197, 0.25, 0.49, 0.08029, 0.4197, 0.25, 0.49, 0.25, 0.49, 0.08029, 0.4197, 0.9197, 0.4197, 0.75, 0.49, 0.75, 0.49, 0.9197, 0.4197, 0.75, 0.49, 0.5803, 0.4197, 0.5803, 0.4197, 0.75, 0.49, 0.0, 0.0, 0.0, 0.0, 0.0, 0.0, 0.0, 0.0, 0.0, 0.0, 0.0, 0.0, 0.0, 0.0, 0.0, 0.0, 0.25, 0.49, 0.4197, 0.4197, 0.4197, 0.4197, 0.25, 0.49, 0.08029, 0.4197, 0.25, 0.49, 0.25, 0.49, 0.08029, 0.4197, 0.9197, 0.4197, 0.75, 0.49, 0.75, 0.49, 0.9197, 0.4197, 0.75, 0.49, 0.5803, 0.4197, 0.5803, 0.4197, 0.75, 0.49, 0.0, 0.0, 0.0, 0.0, 0.0, 0.0, 0.0, 0.0, 0.0, 0.0, 0.0, 0.0, 0.0, 0.0, 0.0, 0.0, 0.25, 0.49, 0.4197, 0.4197, 0.4197, 0.4197, 0.25, 0.49, 0.08029, 0.4197, 0.25, 0.49, 0.25, 0.49, 0.08029, 0.4197, 0.9197, 0.4197, 0.75, 0.49, 0.75, 0.49, 0.9197, 0.4197, 0.75, 0.49, 0.5803, 0.4197, 0.5803, 0.4197, 0.75, 0.49, 0.0, 0.0, 0.0, 0.0, 0.0, 0.0, 0.0, 0.0, 0.0, 0.0, 0.0, 0.0, 0.0, 0.0, 0.0, 0.0, 0.25, 0.49, 0.4197, 0.4197, 0.4197, 0.4197, 0.25, 0.49, 0.08029, 0.4197, 0.25, 0.49, 0.25, 0.49, 0.08029, 0.4197, 0.9197, 0.4197, 0.75, 0.49, 0.75, 0.49, 0.9197, 0.4197, 0.75, 0.49, 0.5803, 0.4197, 0.5803, 0.4197, 0.75, 0.49, 0.0, 0.0, 0.0, 0.0, 0.0, 0.0, 0.0, 0.0, 0.0, 0.0, 0.0, 0.0, 0.0, 0.0, 0.0, 0.0, 0.0, 0.0, 0.0, 0.0, 0.0, 0.0, 0.0, 0.0, 0.0, 0.0, 0.0, 0.0, 0.0, 0.0, 0.0, 0.0, 0.0, 0.0, 0.0, 0.0, 0.0, 0.0, 0.0, 0.0, 0.0, 0.0, 0.0, 0.0, 0.0, 0.0, 0.0, 0.0, 0.0, 0.0, 0.0, 0.0, 0.0, 0.0, 0.0, 0.0, 0.0, 0.0, 0.0, 0.0, 0.0, 0.0, 0.0, 0.0, 0.0, 0.0, 0.0, 0.0, 0.0, 0.0, 0.0, 0.0, 0.0, 0.0, 0.0, 0.0, 0.0, 0.0, 0.0, 0.0, 0.0, 0.0, 0.0, 0.0, 0.0, 0.0, 0.0, 0.0, 0.0, 0.0, 0.0, 0.0, 0.0, 0.0, 0.0, 0.0, 0.0, 0.0, 0.0, 0.0, 0.0, 0.0, 0.0, 0.0, 0.0, 0.0, 0.0, 0.0, 0.0, 0.0, 0.0, 0.0, 0.0, 0.0, 0.0, 0.0, 0.0, 0.0, 0.0, 0.0, 0.0, 0.0, 0.0, 0.0, 0.0, 0.0, 0.0, 0.0, 0.0, 0.0, 0.0, 0.0, 0.0, 0.0, 0.0, 0.0, 0.0, 0.0, 0.0, 0.0, 0.0, 0.0, 0.0, 0.0, 0.0, 0.0, 0.0, 0.0, 0.0, 0.0, 0.0, 0.0, 0.0, 0.0, 0.0, 0.0, 0.0, 0.0, 0.0, 0.0, 0.0, 0.0, 0.0, 0.0, 0.0, 0.0, 0.0, 0.0, 0.0, 0.0, 0.0, 0.0, 0.0, 0.0, 0.0, 0.0, 0.0, 0.0, 0.0, 0.0, 0.0, 0.0, 0.0, 0.0, 0.0, 0.0, 0.0, 0.0, 0.0, 0.0, 0.0, 0.0, 0.0, 0.0, 0.0, 0.0, 0.0, 0.0, 0.0, 0.0, 0.0, 0.0, 0.0, 0.0, 0.0, 0.0, 0.0, 0.0, 0.0, 0.0, 0.0, 0.0, 0.0, 0.0, 0.0, 0.0, 0.0, 0.0, 0.0, 0.0, 0.0, 0.0, 0.0, 0.0, 0.0, 0.0, 0.0, 0.0, 0.0, 0.0, 0.0, 0.0, 0.0, 0.0, 0.0, 0.0, 0.0, 0.0, 0.0, 0.0, 0.0, 0.0, 0.0, 0.0, 0.0, 0.0, 0.0, 0.0, 0.0, 0.0, 0.0, 0.0, 0.0, 0.0, 0.0, 0.0, 0.0, 0.0, 0.0, 0.0, 0.0, 0.0, 0.0, 0.0, 0.0, 0.0, 0.0, 0.0, 0.0, 0.0, 0.0, 0.0, 0.0, 0.0, 0.0, 0.0, 0.0, 0.0, 0.0, 0.0, 0.0, 0.0, 0.0, 0.0, 0.0, 0.0, 0.0, 0.0, 0.0, 0.0, 0.0, 0.0, 0.0, 0.0, 0.0, 0.0, 0.0, 0.0, 0.0, 0.0, 0.0, 0.0, 0.0, 0.0, 0.0, 0.0, 0.0, 0.0, 0.0, 0.0, 0.0, 0.0, 0.0, 0.0, 0.0, 0.0, 0.0, 0.0, 0.0, 0.0, 0.0, 0.0, 0.0, 0.0, 0.0, 0.0, 0.0, 0.0, 0.0, 0.0, 0.0, 0.0, 0.0, 0.0, 0.0, 0.0, 0.0, 0.0, 0.0, 0.0, 0.0, 0.0, 0.0, 0.0, 0.375, 0.75, 0.375, 0.875, 0.3286, 0.875, 0.3286, 0.75, 0.375, 0.5, 0.375, 0.625, 0.3286, 0.625, 0.3286, 0.5, 0.375, 0.625, 0.375, 0.75, 0.3286, 0.75, 0.3286, 0.625, 0.375, 0.875, 0.375, 1.0, 0.3286, 1.0, 0.3286, 0.875, 0.75, 0.75, 0.75, 0.875, 0.6658, 0.875, 0.6658, 0.75, 0.75, 0.5, 0.75, 0.625, 0.6658, 0.625, 0.6658, 0.5, 0.75, 0.625, 0.75, 0.75, 0.6658, 0.75, 0.6658, 0.625, 0.75, 0.875, 0.75, 1.0, 0.6658, 1.0, 0.6658, 0.875])
me_cylinder_019.use_remesh_fix_poles = True
me_cylinder_019.use_remesh_preserve_attributes = False
me_cylinder_019.update()
me_cylinder_020 = bpy.data.meshes.new('Cylinder.020')
me_cylinder_020.from_pydata([(0.0, 0.08272, -0.2375), (0.008531, 0.09647, 0.3764), (0.07071, 0.05343, -0.2375), (0.07071, 0.07071, 0.375), (0.1, -0.01303, -0.2375), (0.1, -4.371e-09, 0.375), (0.07071, -0.07361, -0.2375), (0.07071, -0.1062, 0.375), (-8.742e-09, -0.1029, -0.2375), (-0.008531, 0.09647, 0.3764), (-0.07071, -0.07361, -0.2375), (-0.07071, -0.1062, 0.375), (-0.1, -0.01303, -0.2375), (-0.1, 1.192e-09, 0.375), (-0.07071, 0.05343, -0.2375), (-0.07071, 0.07071, 0.375), (0.0, 0.08716, 0.1652), (0.07071, 0.05787, 0.1652), (0.1, -0.01284, 0.1652), (0.07071, -0.09301, 0.1652), (-8.742e-09, -0.1223, 0.1652), (-0.07071, -0.09301, 0.1652), (-0.1, -0.01284, 0.1652), (-0.07071, 0.05787, 0.1652), (0.07071, 0.08978, -0.1066), (0.1, -0.01291, -0.1066), (0.07071, -0.06952, -0.1066), (-8.742e-09, -0.0988, -0.1066), (-0.07071, -0.06952, -0.1066), (-0.1, -0.01291, -0.1066), (-0.07071, 0.08978, -0.1066), (0.0, 0.1191, -0.1066), (-3.508e-11, 0.09036, 0.02766), (0.06995, 0.06138, 0.02767), (0.09893, -0.008573, 0.02767), (0.06995, -0.07853, 0.02768), (-8.684e-09, -0.1075, 0.02768), (-0.06995, -0.07853, 0.02768), (-0.09893, -0.008573, 0.02767), (-0.06995, 0.06138, 0.02767), (0.0, 0.09455, 0.2246), (0.07071, 0.06526, 0.2246), (0.1, -4.371e-09, 0.2246), (0.07071, -0.09199, 0.2246), (-8.742e-09, -0.1213, 0.2246), (-0.07071, -0.09199, 0.2246), (-0.1, 1.192e-09, 0.2246), (-0.07071, 0.06526, 0.2246), (0.0, 0.1, 0.2855), (0.07071, 0.07071, 0.2855), (0.1, -4.371e-09, 0.2855), (0.07071, -0.1062, 0.2855), (-8.742e-09, -0.1355, 0.2855), (-0.07071, -0.1062, 0.2855), (-0.1, 1.192e-09, 0.2855), (-0.07071, 0.07071, 0.2855), (0.07071, 0.1365, -0.1799), (0.1, -0.01298, -0.1799), (0.07071, -0.07007, -0.1799), (-8.742e-09, -0.09935, -0.1799), (-0.07071, -0.07007, -0.1799), (-0.1, -0.01298, -0.1799), (-0.07071, 0.1365, -0.1799), (0.0, 0.1657, -0.1799), (0.0, 0.159, -0.1705), (0.07071, 0.1297, -0.1705), (0.1, -0.01297, -0.1705), (0.07071, -0.07006, -0.1705), (-8.742e-09, -0.09935, -0.1705), (-0.07071, -0.07006, -0.1705), (-0.1, -0.01297, -0.1705), (-0.07071, 0.1297, -0.1705), (0.07071, 0.1274, -0.1887), (0.1, -0.01298, -0.1886), (0.07071, -0.07007, -0.1886), (-8.742e-09, -0.09936, -0.1886), (-0.07071, -0.07007, -0.1886), (-0.1, -0.01298, -0.1886), (-0.07071, 0.1274, -0.1887), (0.0, 0.1566, -0.1887), (-0.008531, 0.09647, 0.375), (0.008531, 0.09647, 0.375), (0.0, 0.1, 0.3665), (0.008531, -0.1319, 0.375), (-0.008531, -0.1319, 0.375), (-8.742e-09, -0.1355, 0.3665), (0.008531, -0.1319, 0.3764), (-0.008531, -0.1319, 0.3764)], [], [(84, 80, 15, 13, 11), (49, 3, 5, 50), (50, 5, 7, 51), (52, 85, 84, 11, 53), (9, 87, 86, 1), (48, 82, 81, 3, 49), (53, 11, 13, 54), (54, 13, 15, 55), (0, 2, 4, 6, 8, 10, 12, 14), (51, 7, 83, 85, 52), (39, 23, 16, 32), (38, 22, 23, 39), (37, 21, 22, 38), (36, 20, 21, 37), (35, 19, 20, 36), (34, 18, 19, 35), (33, 17, 18, 34), (32, 16, 17, 33), (64, 31, 24, 65), (65, 24, 25, 66), (66, 25, 26, 67), (67, 26, 27, 68), (68, 27, 28, 69), (69, 28, 29, 70), (70, 29, 30, 71), (71, 30, 31, 64), (31, 32, 33, 24), (24, 33, 34, 25), (25, 34, 35, 26), (26, 35, 36, 27), (27, 36, 37, 28), (28, 37, 38, 29), (29, 38, 39, 30), (30, 39, 32, 31), (23, 47, 40, 16), (22, 46, 47, 23), (21, 45, 46, 22), (20, 44, 45, 21), (19, 43, 44, 20), (18, 42, 43, 19), (17, 41, 42, 18), (16, 40, 41, 17), (47, 55, 48, 40), (46, 54, 55, 47), (45, 53, 54, 46), (44, 52, 53, 45), (43, 51, 52, 44), (42, 50, 51, 43), (41, 49, 50, 42), (40, 48, 49, 41), (78, 62, 63, 79), (77, 61, 62, 78), (76, 60, 61, 77), (75, 59, 60, 76), (74, 58, 59, 75), (73, 57, 58, 74), (72, 56, 57, 73), (79, 63, 56, 72), (62, 71, 64, 63), (61, 70, 71, 62), (60, 69, 70, 61), (59, 68, 69, 60), (58, 67, 68, 59), (57, 66, 67, 58), (56, 65, 66, 57), (63, 64, 65, 56), (0, 79, 72, 2), (2, 72, 73, 4), (4, 73, 74, 6), (6, 74, 75, 8), (8, 75, 76, 10), (10, 76, 77, 12), (12, 77, 78, 14), (14, 78, 79, 0), (55, 15, 80, 82, 48), (80, 81, 82), (83, 84, 85), (81, 80, 9, 1), (3, 81, 83, 7, 5), (80, 84, 87, 9), (84, 83, 86, 87), (83, 81, 1, 86)])
_uv = me_cylinder_020.uv_layers.new(name='UVMap')
_uv.uv.foreach_set('vector', [0.2295, 0.01848, 0.2295, 0.4815, 0.08029, 0.4197, 0.01, 0.25, 0.08029, 0.08029, 0.875, 0.9535, 0.875, 1.0, 0.75, 1.0, 0.75, 0.9535, 0.75, 0.9535, 0.75, 1.0, 0.625, 1.0, 0.625, 0.9535, 0.5, 0.9535, 0.5, 0.9956, 0.4849, 1.0, 0.375, 1.0, 0.375, 0.9535, 0.2295, 0.4815, 0.2295, 0.01848, 0.2705, 0.01848, 0.2705, 0.4815, 1.0, 0.9535, 1.0, 0.9956, 0.9849, 1.0, 0.875, 1.0, 0.875, 0.9535, 0.375, 0.9535, 0.375, 1.0, 0.25, 1.0, 0.25, 0.9535, 0.25, 0.9535, 0.25, 1.0, 0.125, 1.0, 0.125, 0.9535, 0.75, 0.49, 0.9197, 0.4197, 0.99, 0.25, 0.9197, 0.08029, 0.75, 0.01, 0.5803, 0.08029, 0.51, 0.25, 0.5803, 0.4197, 0.625, 0.9535, 0.625, 1.0, 0.5151, 1.0, 0.5, 0.9956, 0.5, 0.9535, 0.125, 0.7081, 0.125, 0.8601, 0.0, 0.8601, 0.0, 0.7081, 0.25, 0.7081, 0.25, 0.8601, 0.125, 0.8601, 0.125, 0.7081, 0.375, 0.7081, 0.375, 0.8601, 0.25, 0.8601, 0.25, 0.7081, 0.5, 0.7081, 0.5, 0.8601, 0.375, 0.8601, 0.375, 0.7081, 0.625, 0.7081, 0.625, 0.8601, 0.5, 0.8601, 0.5, 0.7081, 0.75, 0.7081, 0.75, 0.8601, 0.625, 0.8601, 0.625, 0.7081, 0.875, 0.7081, 0.875, 0.8601, 0.75, 0.8601, 0.75, 0.7081, 1.0, 0.7081, 1.0, 0.8601, 0.875, 0.8601, 0.875, 0.7081, 1.0, 0.5331, 1.0, 0.5561, 0.875, 0.5561, 0.875, 0.5331, 0.875, 0.5331, 0.875, 0.5561, 0.75, 0.5561, 0.75, 0.5331, 0.75, 0.5331, 0.75, 0.5561, 0.625, 0.5561, 0.625, 0.5331, 0.625, 0.5331, 0.625, 0.5561, 0.5, 0.5561, 0.5, 0.5331, 0.5, 0.5331, 0.5, 0.5561, 0.375, 0.5561, 0.375, 0.5331, 0.375, 0.5331, 0.375, 0.5561, 0.25, 0.5561, 0.25, 0.5331, 0.25, 0.5331, 0.25, 0.5561, 0.125, 0.5561, 0.125, 0.5331, 0.125, 0.5331, 0.125, 0.5561, 0.0, 0.5561, 0.0, 0.5331, 1.0, 0.5561, 1.0, 0.7081, 0.875, 0.7081, 0.875, 0.5561, 0.875, 0.5561, 0.875, 0.7081, 0.75, 0.7081, 0.75, 0.5561, 0.75, 0.5561, 0.75, 0.7081, 0.625, 0.7081, 0.625, 0.5561, 0.625, 0.5561, 0.625, 0.7081, 0.5, 0.7081, 0.5, 0.5561, 0.5, 0.5561, 0.5, 0.7081, 0.375, 0.7081, 0.375, 0.5561, 0.375, 0.5561, 0.375, 0.7081, 0.25, 0.7081, 0.25, 0.5561, 0.25, 0.5561, 0.25, 0.7081, 0.125, 0.7081, 0.125, 0.5561, 0.125, 0.5561, 0.125, 0.7081, 0.0, 0.7081, 0.0, 0.5561, 0.125, 0.8601, 0.125, 0.9301, 0.0, 0.9301, 0.0, 0.8601, 0.25, 0.8601, 0.25, 0.9301, 0.125, 0.9301, 0.125, 0.8601, 0.375, 0.8601, 0.375, 0.9301, 0.25, 0.9301, 0.25, 0.8601, 0.5, 0.8601, 0.5, 0.9301, 0.375, 0.9301, 0.375, 0.8601, 0.625, 0.8601, 0.625, 0.9301, 0.5, 0.9301, 0.5, 0.8601, 0.75, 0.8601, 0.75, 0.9301, 0.625, 0.9301, 0.625, 0.8601, 0.875, 0.8601, 0.875, 0.9301, 0.75, 0.9301, 0.75, 0.8601, 1.0, 0.8601, 1.0, 0.9301, 0.875, 0.9301, 0.875, 0.8601, 0.125, 0.9301, 0.125, 0.9535, 0.0, 0.9535, 0.0, 0.9301, 0.25, 0.9301, 0.25, 0.9535, 0.125, 0.9535, 0.125, 0.9301, 0.375, 0.9301, 0.375, 0.9535, 0.25, 0.9535, 0.25, 0.9301, 0.5, 0.9301, 0.5, 0.9535, 0.375, 0.9535, 0.375, 0.9301, 0.625, 0.9301, 0.625, 0.9535, 0.5, 0.9535, 0.5, 0.9301, 0.75, 0.9301, 0.75, 0.9535, 0.625, 0.9535, 0.625, 0.9301, 0.875, 0.9301, 0.875, 0.9535, 0.75, 0.9535, 0.75, 0.9301, 1.0, 0.9301, 1.0, 0.9535, 0.875, 0.9535, 0.875, 0.9301, 0.125, 0.5223, 0.125, 0.528, 0.0, 0.528, 0.0, 0.5223, 0.25, 0.5223, 0.25, 0.528, 0.125, 0.528, 0.125, 0.5223, 0.375, 0.5223, 0.375, 0.528, 0.25, 0.528, 0.25, 0.5223, 0.5, 0.5223, 0.5, 0.528, 0.375, 0.528, 0.375, 0.5223, 0.625, 0.5223, 0.625, 0.528, 0.5, 0.528, 0.5, 0.5223, 0.75, 0.5223, 0.75, 0.528, 0.625, 0.528, 0.625, 0.5223, 0.875, 0.5223, 0.875, 0.528, 0.75, 0.528, 0.75, 0.5223, 1.0, 0.5223, 1.0, 0.528, 0.875, 0.528, 0.875, 0.5223, 0.125, 0.528, 0.125, 0.5331, 0.0, 0.5331, 0.0, 0.528, 0.25, 0.528, 0.25, 0.5331, 0.125, 0.5331, 0.125, 0.528, 0.375, 0.528, 0.375, 0.5331, 0.25, 0.5331, 0.25, 0.528, 0.5, 0.528, 0.5, 0.5331, 0.375, 0.5331, 0.375, 0.528, 0.625, 0.528, 0.625, 0.5331, 0.5, 0.5331, 0.5, 0.528, 0.75, 0.528, 0.75, 0.5331, 0.625, 0.5331, 0.625, 0.528, 0.875, 0.528, 0.875, 0.5331, 0.75, 0.5331, 0.75, 0.528, 1.0, 0.528, 1.0, 0.5331, 0.875, 0.5331, 0.875, 0.528, 1.0, 0.5, 1.0, 0.5223, 0.875, 0.5223, 0.875, 0.5, 0.875, 0.5, 0.875, 0.5223, 0.75, 0.5223, 0.75, 0.5, 0.75, 0.5, 0.75, 0.5223, 0.625, 0.5223, 0.625, 0.5, 0.625, 0.5, 0.625, 0.5223, 0.5, 0.5223, 0.5, 0.5, 0.5, 0.5, 0.5, 0.5223, 0.375, 0.5223, 0.375, 0.5, 0.375, 0.5, 0.375, 0.5223, 0.25, 0.5223, 0.25, 0.5, 0.25, 0.5, 0.25, 0.5223, 0.125, 0.5223, 0.125, 0.5, 0.125, 0.5, 0.125, 0.5223, 0.0, 0.5223, 0.0, 0.5, 0.125, 0.9535, 0.125, 1.0, 0.01508, 1.0, 0.0, 0.9956, 0.0, 0.9535, 0.2295, 0.4815, 0.25, 0.4828, 0.25, 0.49, 0.5107, 1.0, 0.4849, 1.0, 0.5, 0.9956, 0.25, 0.4828, 0.2295, 0.4815, 0.2295, 0.4815, 0.25, 0.4828, 0.4197, 0.4197, 0.2705, 0.4815, 0.2705, 0.01848, 0.4197, 0.08029, 0.49, 0.25, 0.2295, 0.4815, 0.2295, 0.01848, 0.2295, 0.01848, 0.2295, 0.4815, 0.4849, 1.0, 0.5107, 1.0, 0.5107, 1.0, 0.4849, 1.0, 0.2705, 0.01848, 0.2705, 0.4815, 0.2705, 0.4815, 0.2705, 0.01848])
me_cylinder_020.use_remesh_fix_poles = True
me_cylinder_020.use_remesh_preserve_attributes = False
me_cylinder_020.update()

# ---- objects
ob_light = bpy.data.objects.new('Light', light_light)
ob_camera = bpy.data.objects.new('Camera', cam_camera)
ob_battleaxe = bpy.data.objects.new('BattleAxe', me_cylinder_034)
ob_head = bpy.data.objects.new('Head', me_cylinder_008)
ob_stick = bpy.data.objects.new('Stick', me_cylinder_009)
ob_head_007 = bpy.data.objects.new('Head.007', me_cylinder_019)
ob_stick_007 = bpy.data.objects.new('Stick.007', me_cylinder_020)

# ---- transforms, parenting, visibility, modifiers, constraints
ob_light.location = (4.076, 1.005, 5.904)
ob_light.rotation_euler = (0.6503, 0.05522, 1.866)
ob_light.lock_rotations_4d = False
ob_light.empty_display_type = 'ARROWS'
ob_light.color = (0.0, 0.0, 0.0, 0.0)
ob_light.lineart.crease_threshold = 0.0
ob_camera.location = (7.359, -6.926, 4.958)
ob_camera.rotation_euler = (1.109, 0.0, 0.8149)
ob_camera.lock_rotations_4d = False
ob_camera.empty_display_type = 'ARROWS'
ob_camera.color = (0.0, 0.0, 0.0, 0.0)
ob_camera.display_type = 'WIRE'
ob_camera.lineart.crease_threshold = 0.0
ob_battleaxe.location = (0.0, 0.0, -7.451e-09)
ob_battleaxe.scale = (0.469, 0.5551, 3.743)
ob_head.location = (0.0, -0.893, 1.157)
ob_head.scale = (0.6537, 0.7737, -0.1275)
ob_stick.location = (0.0, -0.893, -0.1093)
ob_stick.scale = (0.469, 0.5551, 3.743)
ob_head_007.location = (0.0, -1.743, 0.8063)
ob_head_007.scale = (0.6537, 0.7737, -0.1275)
ob_stick_007.location = (0.0, -1.743, -0.4598)
ob_stick_007.scale = (0.469, 0.5551, 3.743)

# ---- collection membership
col_collection.objects.link(ob_light)
col_collection.objects.link(ob_camera)
col_collection.objects.link(ob_battleaxe)
col_battleaxe.objects.link(ob_head)
col_battleaxe.objects.link(ob_stick)
col_spare_nomodyfires.objects.link(ob_head_007)
col_spare_nomodyfires.objects.link(ob_stick_007)

# ---- scene / render settings (as saved in the file)
scene.camera = ob_camera
scene.frame_start = 1; scene.frame_end = 250; scene.frame_set(56)
scene.render.engine = 'BLENDER_EEVEE_NEXT'
scene.cycles.use_denoising = False
scene.cycles.samples = 128
scene.cycles.sampling_pattern = 'TABULATED_SOBOL'
scene.cycles.use_adaptive_sampling = False
scene.cycles.use_light_tree = False
scene.view_settings.view_transform = 'Filmic'
bpy.context.view_layer.update()
